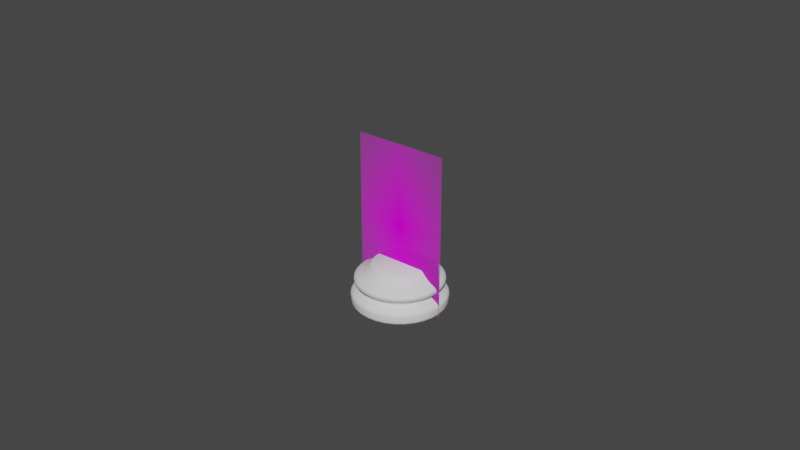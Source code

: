 # Source: Base.blend  (saved by Blender 2.80.75; exported with 4.5.12 LTS)
import bpy
from mathutils import Matrix  # noqa: F401  (used for matrix-valued properties, if any)

bpy.ops.wm.read_factory_settings(use_empty=True)
scene = bpy.context.scene
scene.name = 'Scene'

# ---- collections
col_references = bpy.data.collections.new('References'); scene.collection.children.link(col_references)
col_models = bpy.data.collections.new('Models'); scene.collection.children.link(col_models)

# ---- images (referenced by path relative to the original .blend; pixels are not part of the script)
import os
ASSET_DIR = os.environ.get("B2B_ASSET_DIR", "")  # directory of the original .blend (textures are referenced by path, not embedded)
HERE = os.path.dirname(os.path.abspath(__file__))  # packed textures are extracted next to this script under _unpacked/

def load_image(name, relpath, width, height, colorspace="sRGB"):
    """Load a texture the original file referenced (path relative to the .blend, or extracted next to this script)."""
    p = next((c for c in (os.path.join(HERE, relpath), os.path.join(ASSET_DIR, relpath)) if relpath and os.path.exists(c)), "")
    if p:
        img = bpy.data.images.load(p, check_existing=True)
        img.name = name
    else:  # same state as the original file: an image datablock whose file is absent (Cycles renders it pink)
        img = bpy.data.images.new(name, width, height)
        img.source = "FILE"
        img.filepath = "//" + (relpath or name)
    img.colorspace_settings.name = colorspace
    return img
img_staunton_pawn_png = load_image('Staunton Pawn.png', 'Staunton Pawn.png', 1024, 1024, 'sRGB')

# ---- materials (node trees are filled in below, after node groups)
mat_staunton_pawn = bpy.data.materials.new('Staunton Pawn')
mat_staunton_pawn.use_transparent_shadow = False

# ---- material node trees
mat_staunton_pawn.use_nodes = True; mat_staunton_pawn.node_tree.nodes.clear()
_N = mat_staunton_pawn.node_tree.nodes; _L = mat_staunton_pawn.node_tree.links
n0 = _N.new('ShaderNodeOutputMaterial'); n0.name = 'Material Output'; n0.location = (300, 300)
n1 = _N.new('ShaderNodeTexImage'); n1.name = 'Image Texture'; n1.location = (-400, 60)
n1.image = img_staunton_pawn_png
n1.extension = 'CLIP'
n2 = _N.new('ShaderNodeBsdfDiffuse'); n2.name = 'Diffuse BSDF'; n2.location = (-200, 60)
n3 = _N.new('ShaderNodeBsdfTransparent'); n3.name = 'Transparent BSDF'; n3.location = (-200, 240)
n4 = _N.new('ShaderNodeMixShader'); n4.name = 'Mix Shader'; n4.location = (0, 300)
_L.new(n1.outputs[0], n2.inputs[0])
_L.new(n1.outputs[1], n4.inputs[0])
_L.new(n3.outputs[0], n4.inputs[1])
_L.new(n2.outputs[0], n4.inputs[2])
_L.new(n4.outputs[0], n0.inputs[0])
n0.is_active_output = True

# ---- world
world_world = bpy.data.worlds.new('World'); scene.world = world_world
world_world.use_nodes = True; world_world.node_tree.nodes.clear()
_N = world_world.node_tree.nodes; _L = world_world.node_tree.links
n0 = _N.new('ShaderNodeOutputWorld'); n0.name = 'World Output'; n0.location = (300, 300)
n1 = _N.new('ShaderNodeBackground'); n1.name = 'Background'; n1.location = (10, 300)
n1.inputs[0].default_value = (0.05088, 0.05088, 0.05088, 1.0)
_L.new(n1.outputs[0], n0.inputs[0])
n0.is_active_output = True
world_world.color = (0.05088, 0.05088, 0.05088)
world_world.use_sun_shadow = False
world_world.sun_shadow_jitter_overblur = 0.0

# ---- meshes
me_staunton_pawn = bpy.data.meshes.new('Staunton Pawn')
me_staunton_pawn.from_pydata([(-0.2935, 0.0, 0.0), (0.2935, 0.0, 0.0), (-0.2935, 0.0, 1.0), (0.2935, 0.0, 1.0)], [], [(0, 1, 3, 2)])
_uv = me_staunton_pawn.uv_layers.new(name='UVMap')
_uv.uv.foreach_set('vector', [0.0, 0.0, 1.0, 0.0, 1.0, 1.0, 0.0, 1.0])
me_staunton_pawn.materials.append(mat_staunton_pawn)
me_staunton_pawn.use_remesh_preserve_volume = False
me_staunton_pawn.use_remesh_preserve_attributes = False
me_staunton_pawn.use_mirror_vertex_groups = False
me_staunton_pawn.update()
me_cylinder = bpy.data.meshes.new('Cylinder')
me_cylinder.from_pydata([(-8.977e-10, 0.008077, 0.01323), (0.001576, 0.007922, 0.01323), (0.003091, 0.007463, 0.01323), (0.004488, 0.006716, 0.01323), (0.005712, 0.005712, 0.01323), (0.006716, 0.004488, 0.01323), (0.007463, 0.003091, 0.01323), (0.007922, 0.001576, 0.01323), (0.008077, -2.063e-09, 0.01323), (0.007922, -0.001576, 0.01323), (0.007463, -0.003091, 0.01323), (0.006716, -0.004488, 0.01323), (0.005712, -0.005712, 0.01323), (0.004488, -0.006716, 0.01323), (0.003091, -0.007463, 0.01323), (0.001576, -0.007922, 0.01323), (-3.53e-09, -0.008077, 0.01323), (-0.001576, -0.007922, 0.01323), (-0.003091, -0.007463, 0.01323), (-0.004488, -0.006716, 0.01323), (-0.005712, -0.005712, 0.01323), (-0.006716, -0.004488, 0.01323), (-0.007463, -0.003091, 0.01323), (-0.007922, -0.001576, 0.01323), (-0.008077, 5.127e-09, 0.01323), (-0.007922, 0.001576, 0.01323), (-0.007463, 0.003091, 0.01323), (-0.006716, 0.004488, 0.01323), (-0.005712, 0.005712, 0.01323), (-0.004488, 0.006716, 0.01323), (-0.003091, 0.007463, 0.01323), (-0.001576, 0.007922, 0.01323), (-9.691e-10, 0.008803, 0.01268), (-1.31e-09, 0.01175, 0.01005), (-1.071e-09, 0.009583, 0.01175), (-1.195e-09, 0.01066, 0.01079), (0.002293, 0.01153, 0.01005), (0.001717, 0.008633, 0.01268), (0.00208, 0.01046, 0.01079), (0.00187, 0.009399, 0.01175), (0.004498, 0.01086, 0.01005), (0.003369, 0.008132, 0.01268), (0.00408, 0.009851, 0.01079), (0.003667, 0.008854, 0.01175), (0.00653, 0.009773, 0.01005), (0.00489, 0.007319, 0.01268), (0.005924, 0.008866, 0.01079), (0.005324, 0.007968, 0.01175), (0.008312, 0.008312, 0.01005), (0.006224, 0.006224, 0.01268), (0.00754, 0.00754, 0.01079), (0.006776, 0.006776, 0.01175), (0.009773, 0.00653, 0.01005), (0.007319, 0.00489, 0.01268), (0.008866, 0.005924, 0.01079), (0.007968, 0.005324, 0.01175), (0.01086, 0.004498, 0.01005), (0.008132, 0.003369, 0.01268), (0.009851, 0.00408, 0.01079), (0.008854, 0.003667, 0.01175), (0.01153, 0.002293, 0.01005), (0.008633, 0.001717, 0.01268), (0.01046, 0.00208, 0.01079), (0.009399, 0.00187, 0.01175), (0.01175, -3.016e-09, 0.01005), (0.008803, -2.26e-09, 0.01268), (0.01066, -2.739e-09, 0.01079), (0.009583, -2.466e-09, 0.01175), (0.01153, -0.002293, 0.01005), (0.008633, -0.001717, 0.01268), (0.01046, -0.00208, 0.01079), (0.009399, -0.00187, 0.01175), (0.01086, -0.004498, 0.01005), (0.008132, -0.003369, 0.01268), (0.009851, -0.00408, 0.01079), (0.008854, -0.003667, 0.01175), (0.009773, -0.00653, 0.01005), (0.007319, -0.00489, 0.01268), (0.008866, -0.005924, 0.01079), (0.007968, -0.005324, 0.01175), (0.008312, -0.008312, 0.01005), (0.006224, -0.006224, 0.01268), (0.00754, -0.00754, 0.01079), (0.006776, -0.006776, 0.01175), (0.00653, -0.009773, 0.01005), (0.00489, -0.007319, 0.01268), (0.005924, -0.008866, 0.01079), (0.005324, -0.007968, 0.01175), (0.004498, -0.01086, 0.01005), (0.003369, -0.008132, 0.01268), (0.00408, -0.009851, 0.01079), (0.003667, -0.008854, 0.01175), (0.002293, -0.01153, 0.01005), (0.001717, -0.008633, 0.01268), (0.00208, -0.01046, 0.01079), (0.00187, -0.009399, 0.01175), (-5.14e-09, -0.01175, 0.01005), (-3.837e-09, -0.008803, 0.01268), (-4.669e-09, -0.01066, 0.01079), (-4.193e-09, -0.009583, 0.01175), (-0.002293, -0.01153, 0.01005), (-0.001717, -0.008633, 0.01268), (-0.00208, -0.01046, 0.01079), (-0.00187, -0.009399, 0.01175), (-0.004498, -0.01086, 0.01005), (-0.003369, -0.008132, 0.01268), (-0.00408, -0.009851, 0.01079), (-0.003667, -0.008854, 0.01175), (-0.00653, -0.009773, 0.01005), (-0.00489, -0.007319, 0.01268), (-0.005924, -0.008866, 0.01079), (-0.005324, -0.007968, 0.01175), (-0.008312, -0.008312, 0.01005), (-0.006224, -0.006224, 0.01268), (-0.00754, -0.00754, 0.01079), (-0.006776, -0.006776, 0.01175), (-0.009773, -0.00653, 0.01005), (-0.007319, -0.00489, 0.01268), (-0.008866, -0.005924, 0.01079), (-0.007968, -0.005324, 0.01175), (-0.01086, -0.004498, 0.01005), (-0.008132, -0.003369, 0.01268), (-0.009851, -0.00408, 0.01079), (-0.008854, -0.003667, 0.01175), (-0.01153, -0.002293, 0.01005), (-0.008633, -0.001717, 0.01268), (-0.01046, -0.00208, 0.01079), (-0.009399, -0.00187, 0.01175), (-0.01175, 7.447e-09, 0.01005), (-0.008803, 5.575e-09, 0.01268), (-0.01066, 6.752e-09, 0.01079), (-0.009583, 6.065e-09, 0.01175), (-0.01153, 0.002293, 0.01005), (-0.008633, 0.001717, 0.01268), (-0.01046, 0.00208, 0.01079), (-0.009399, 0.00187, 0.01175), (-0.01086, 0.004498, 0.01005), (-0.008132, 0.003369, 0.01268), (-0.009851, 0.00408, 0.01079), (-0.008854, 0.003667, 0.01175), (-0.009773, 0.00653, 0.01005), (-0.007319, 0.00489, 0.01268), (-0.008866, 0.005924, 0.01079), (-0.007968, 0.005324, 0.01175), (-0.008312, 0.008312, 0.01005), (-0.006224, 0.006224, 0.01268), (-0.00754, 0.00754, 0.01079), (-0.006776, 0.006776, 0.01175), (-0.00653, 0.009773, 0.01005), (-0.00489, 0.007319, 0.01268), (-0.005924, 0.008866, 0.01079), (-0.005324, 0.007968, 0.01175), (-0.004498, 0.01086, 0.01005), (-0.003369, 0.008132, 0.01268), (-0.00408, 0.009851, 0.01079), (-0.003667, 0.008854, 0.01175), (-0.002293, 0.01153, 0.01005), (-0.001717, 0.008633, 0.01268), (-0.00208, 0.01046, 0.01079), (-0.00187, 0.009399, 0.01175), (-1.446e-09, 0.01301, 0.009449), (-1.495e-09, 0.01349, 0.007152), (-1.521e-09, 0.01372, 0.008835), (-1.539e-09, 0.01389, 0.007995), (0.002631, 0.01323, 0.007152), (0.002538, 0.01276, 0.009449), (0.002711, 0.01363, 0.007995), (0.002677, 0.01346, 0.008835), (0.005161, 0.01246, 0.007152), (0.004979, 0.01202, 0.009449), (0.005317, 0.01284, 0.007995), (0.00525, 0.01268, 0.008835), (0.007493, 0.01121, 0.007152), (0.007229, 0.01082, 0.009449), (0.007719, 0.01155, 0.007995), (0.007622, 0.01141, 0.008835), (0.009536, 0.009536, 0.007152), (0.009201, 0.009201, 0.009449), (0.009824, 0.009824, 0.007995), (0.009701, 0.009701, 0.008835), (0.01121, 0.007493, 0.007152), (0.01082, 0.007229, 0.009449), (0.01155, 0.007719, 0.007995), (0.01141, 0.007622, 0.008835), (0.01246, 0.005161, 0.007152), (0.01202, 0.004979, 0.009449), (0.01284, 0.005317, 0.007995), (0.01268, 0.00525, 0.008835), (0.01323, 0.002631, 0.007152), (0.01276, 0.002538, 0.009449), (0.01363, 0.002711, 0.007995), (0.01346, 0.002677, 0.008835), (0.01349, -3.447e-09, 0.007152), (0.01301, -3.329e-09, 0.009449), (0.01389, -3.545e-09, 0.007995), (0.01372, -3.502e-09, 0.008835), (0.01323, -0.002631, 0.007152), (0.01276, -0.002538, 0.009449), (0.01363, -0.002711, 0.007995), (0.01346, -0.002677, 0.008835), (0.01246, -0.005161, 0.007152), (0.01202, -0.004979, 0.009449), (0.01284, -0.005317, 0.007995), (0.01268, -0.00525, 0.008835), (0.01121, -0.007493, 0.007152), (0.01082, -0.007229, 0.009449), (0.01155, -0.007719, 0.007995), (0.01141, -0.007622, 0.008835), (0.009536, -0.009536, 0.007152), (0.009201, -0.009201, 0.009449), (0.009824, -0.009824, 0.007995), (0.009701, -0.009701, 0.008835), (0.007493, -0.01121, 0.007152), (0.007229, -0.01082, 0.009449), (0.007719, -0.01155, 0.007995), (0.007622, -0.01141, 0.008835), (0.005161, -0.01246, 0.007152), (0.004979, -0.01202, 0.009449), (0.005317, -0.01284, 0.007995), (0.00525, -0.01268, 0.008835), (0.002631, -0.01323, 0.007152), (0.002538, -0.01276, 0.009449), (0.002711, -0.01363, 0.007995), (0.002677, -0.01346, 0.008835), (-5.89e-09, -0.01349, 0.007152), (-5.686e-09, -0.01301, 0.009449), (-6.07e-09, -0.01389, 0.007995), (-5.994e-09, -0.01372, 0.008835), (-0.002631, -0.01323, 0.007152), (-0.002538, -0.01276, 0.009449), (-0.002711, -0.01363, 0.007995), (-0.002677, -0.01346, 0.008835), (-0.005161, -0.01246, 0.007152), (-0.004979, -0.01202, 0.009449), (-0.005317, -0.01284, 0.007995), (-0.00525, -0.01268, 0.008835), (-0.007493, -0.01121, 0.007152), (-0.007229, -0.01082, 0.009449), (-0.007719, -0.01155, 0.007995), (-0.007622, -0.01141, 0.008835), (-0.009536, -0.009536, 0.007152), (-0.009201, -0.009201, 0.009449), (-0.009824, -0.009824, 0.007995), (-0.009701, -0.009701, 0.008835), (-0.01121, -0.007493, 0.007152), (-0.01082, -0.007229, 0.009449), (-0.01155, -0.007719, 0.007995), (-0.01141, -0.007622, 0.008835), (-0.01246, -0.005161, 0.007152), (-0.01202, -0.004979, 0.009449), (-0.01284, -0.005317, 0.007995), (-0.01268, -0.00525, 0.008835), (-0.01323, -0.002631, 0.007152), (-0.01276, -0.002538, 0.009449), (-0.01363, -0.002711, 0.007995), (-0.01346, -0.002677, 0.008835), (-0.01349, 8.557e-09, 0.007152), (-0.01301, 8.253e-09, 0.009449), (-0.01389, 8.818e-09, 0.007995), (-0.01372, 8.706e-09, 0.008835), (-0.01323, 0.002631, 0.007152), (-0.01276, 0.002538, 0.009449), (-0.01363, 0.002711, 0.007995), (-0.01346, 0.002677, 0.008835), (-0.01246, 0.005161, 0.007152), (-0.01202, 0.004979, 0.009449), (-0.01284, 0.005317, 0.007995), (-0.01268, 0.00525, 0.008835), (-0.01121, 0.007493, 0.007152), (-0.01082, 0.007229, 0.009449), (-0.01155, 0.007719, 0.007995), (-0.01141, 0.007622, 0.008835), (-0.009536, 0.009536, 0.007152), (-0.009201, 0.009201, 0.009449), (-0.009824, 0.009824, 0.007995), (-0.009701, 0.009701, 0.008835), (-0.007493, 0.01121, 0.007152), (-0.007229, 0.01082, 0.009449), (-0.007719, 0.01155, 0.007995), (-0.007622, 0.01141, 0.008835), (-0.005161, 0.01246, 0.007152), (-0.004979, 0.01202, 0.009449), (-0.005317, 0.01284, 0.007995), (-0.00525, 0.01268, 0.008835), (-0.002631, 0.01323, 0.007152), (-0.002538, 0.01276, 0.009449), (-0.002711, 0.01363, 0.007995), (-0.002677, 0.01346, 0.008835), (-1.401e-09, 0.01256, 0.006473), (-1.417e-09, 0.01266, 0.005066), (-1.37e-09, 0.01224, 0.006126), (-1.361e-09, 0.01215, 0.005736), (-1.379e-09, 0.0123, 0.005364), (0.00247, 0.01242, 0.005066), (0.00245, 0.01232, 0.006473), (0.002399, 0.01206, 0.005364), (0.00237, 0.01191, 0.005736), (0.002388, 0.012, 0.006126), (0.004846, 0.0117, 0.005066), (0.004807, 0.0116, 0.006473), (0.004705, 0.01136, 0.005364), (0.004649, 0.01122, 0.005736), (0.004684, 0.01131, 0.006126), (0.007035, 0.01053, 0.005066), (0.006978, 0.01044, 0.006473), (0.006831, 0.01022, 0.005364), (0.006749, 0.0101, 0.005736), (0.0068, 0.01018, 0.006126), (0.008954, 0.008954, 0.005066), (0.008881, 0.008881, 0.006473), (0.008694, 0.008694, 0.005364), (0.008589, 0.008589, 0.005736), (0.008655, 0.008655, 0.006126), (0.01053, 0.007035, 0.005066), (0.01044, 0.006978, 0.006473), (0.01022, 0.006831, 0.005364), (0.0101, 0.006749, 0.005736), (0.01018, 0.0068, 0.006126), (0.0117, 0.004846, 0.005066), (0.0116, 0.004807, 0.006473), (0.01136, 0.004705, 0.005364), (0.01122, 0.004649, 0.005736), (0.01131, 0.004684, 0.006126), (0.01242, 0.00247, 0.005066), (0.01232, 0.00245, 0.006473), (0.01206, 0.002399, 0.005364), (0.01191, 0.00237, 0.005736), (0.012, 0.002388, 0.006126), (0.01266, -3.285e-09, 0.005066), (0.01256, -3.23e-09, 0.006473), (0.0123, -3.189e-09, 0.005364), (0.01215, -3.143e-09, 0.005736), (0.01224, -3.158e-09, 0.006126), (0.01242, -0.00247, 0.005066), (0.01232, -0.00245, 0.006473), (0.01206, -0.002399, 0.005364), (0.01191, -0.00237, 0.005736), (0.012, -0.002388, 0.006126), (0.0117, -0.004846, 0.005066), (0.0116, -0.004807, 0.006473), (0.01136, -0.004705, 0.005364), (0.01122, -0.004649, 0.005736), (0.01131, -0.004684, 0.006126), (0.01053, -0.007035, 0.005066), (0.01044, -0.006978, 0.006473), (0.01022, -0.006831, 0.005364), (0.0101, -0.006749, 0.005736), (0.01018, -0.0068, 0.006126), (0.008954, -0.008954, 0.005066), (0.008881, -0.008881, 0.006473), (0.008694, -0.008694, 0.005364), (0.008589, -0.008589, 0.005736), (0.008655, -0.008655, 0.006126), (0.007035, -0.01053, 0.005066), (0.006978, -0.01044, 0.006473), (0.006831, -0.01022, 0.005364), (0.006749, -0.0101, 0.005736), (0.0068, -0.01018, 0.006126), (0.004846, -0.0117, 0.005066), (0.004807, -0.0116, 0.006473), (0.004705, -0.01136, 0.005364), (0.004649, -0.01122, 0.005736), (0.004684, -0.01131, 0.006126), (0.00247, -0.01242, 0.005066), (0.00245, -0.01232, 0.006473), (0.002399, -0.01206, 0.005364), (0.00237, -0.01191, 0.005736), (0.002388, -0.012, 0.006126), (-5.543e-09, -0.01266, 0.005066), (-5.494e-09, -0.01256, 0.006473), (-5.384e-09, -0.0123, 0.005364), (-5.321e-09, -0.01215, 0.005736), (-5.355e-09, -0.01224, 0.006126), (-0.00247, -0.01242, 0.005066), (-0.00245, -0.01232, 0.006473), (-0.002399, -0.01206, 0.005364), (-0.00237, -0.01191, 0.005736), (-0.002388, -0.012, 0.006126), (-0.004846, -0.0117, 0.005066), (-0.004807, -0.0116, 0.006473), (-0.004705, -0.01136, 0.005364), (-0.004649, -0.01122, 0.005736), (-0.004684, -0.01131, 0.006126), (-0.007035, -0.01053, 0.005066), (-0.006978, -0.01044, 0.006473), (-0.006831, -0.01022, 0.005364), (-0.006749, -0.0101, 0.005736), (-0.0068, -0.01018, 0.006126), (-0.008954, -0.008954, 0.005066), (-0.008881, -0.008881, 0.006473), (-0.008694, -0.008694, 0.005364), (-0.008589, -0.008589, 0.005736), (-0.008655, -0.008655, 0.006126), (-0.01053, -0.007035, 0.005066), (-0.01044, -0.006978, 0.006473), (-0.01022, -0.006831, 0.005364), (-0.0101, -0.006749, 0.005736), (-0.01018, -0.0068, 0.006126), (-0.0117, -0.004846, 0.005066), (-0.0116, -0.004807, 0.006473), (-0.01136, -0.004705, 0.005364), (-0.01122, -0.004648, 0.005736), (-0.01131, -0.004684, 0.006126), (-0.01242, -0.00247, 0.005066), (-0.01232, -0.00245, 0.006473), (-0.01206, -0.002399, 0.005364), (-0.01191, -0.00237, 0.005736), (-0.012, -0.002388, 0.006126), (-0.01266, 7.986e-09, 0.005066), (-0.01256, 7.95e-09, 0.006473), (-0.0123, 7.754e-09, 0.005364), (-0.01215, 7.671e-09, 0.005736), (-0.01224, 7.734e-09, 0.006126), (-0.01242, 0.00247, 0.005066), (-0.01232, 0.00245, 0.006473), (-0.01206, 0.002399, 0.005364), (-0.01191, 0.00237, 0.005736), (-0.012, 0.002388, 0.006126), (-0.0117, 0.004846, 0.005066), (-0.0116, 0.004807, 0.006473), (-0.01136, 0.004705, 0.005364), (-0.01122, 0.004649, 0.005736), (-0.01131, 0.004684, 0.006126), (-0.01053, 0.007035, 0.005066), (-0.01044, 0.006978, 0.006473), (-0.01022, 0.006831, 0.005364), (-0.0101, 0.006749, 0.005736), (-0.01018, 0.0068, 0.006126), (-0.008954, 0.008954, 0.005066), (-0.008881, 0.008881, 0.006473), (-0.008694, 0.008694, 0.005364), (-0.008589, 0.008589, 0.005736), (-0.008655, 0.008655, 0.006126), (-0.007035, 0.01053, 0.005066), (-0.006978, 0.01044, 0.006473), (-0.006831, 0.01022, 0.005364), (-0.006749, 0.0101, 0.005736), (-0.0068, 0.01018, 0.006126), (-0.004846, 0.0117, 0.005066), (-0.004807, 0.0116, 0.006473), (-0.004705, 0.01136, 0.005364), (-0.004648, 0.01122, 0.005736), (-0.004684, 0.01131, 0.006126), (-0.00247, 0.01242, 0.005066), (-0.00245, 0.01232, 0.006473), (-0.002399, 0.01206, 0.005364), (-0.00237, 0.01191, 0.005736), (-0.002388, 0.012, 0.006126), (-1.542e-09, 0.01382, 0.004448), (-1.62e-09, 0.01479, 0.001805), (-1.606e-09, 0.01442, 0.003986), (-1.653e-09, 0.01489, 0.003322), (-1.651e-09, 0.01484, 0.002556), (0.002886, 0.01451, 0.001805), (0.002697, 0.01356, 0.004448), (0.002894, 0.01455, 0.002556), (0.002905, 0.01461, 0.003322), (0.002813, 0.01414, 0.003986), (0.00566, 0.01367, 0.001805), (0.00529, 0.01277, 0.004448), (0.005678, 0.01371, 0.002556), (0.005699, 0.01376, 0.003322), (0.005518, 0.01332, 0.003986), (0.008218, 0.0123, 0.001805), (0.00768, 0.01149, 0.004448), (0.008243, 0.01234, 0.002556), (0.008273, 0.01238, 0.003322), (0.008011, 0.01199, 0.003986), (0.01046, 0.01046, 0.001805), (0.009774, 0.009774, 0.004448), (0.01049, 0.01049, 0.002556), (0.01053, 0.01053, 0.003322), (0.0102, 0.0102, 0.003986), (0.0123, 0.008218, 0.001805), (0.01149, 0.00768, 0.004448), (0.01234, 0.008243, 0.002556), (0.01238, 0.008273, 0.003322), (0.01199, 0.008011, 0.003986), (0.01367, 0.00566, 0.001805), (0.01277, 0.00529, 0.004448), (0.01371, 0.005678, 0.002556), (0.01376, 0.005699, 0.003322), (0.01332, 0.005518, 0.003986), (0.01451, 0.002886, 0.001805), (0.01356, 0.002697, 0.004448), (0.01455, 0.002894, 0.002556), (0.01461, 0.002905, 0.003322), (0.01414, 0.002813, 0.003986), (0.01479, -3.822e-09, 0.001805), (0.01382, -3.589e-09, 0.004448), (0.01484, -3.836e-09, 0.002556), (0.01489, -3.86e-09, 0.003322), (0.01442, -3.742e-09, 0.003986), (0.01451, -0.002886, 0.001805), (0.01356, -0.002697, 0.004448), (0.01455, -0.002894, 0.002556), (0.01461, -0.002905, 0.003322), (0.01414, -0.002813, 0.003986), (0.01367, -0.00566, 0.001805), (0.01277, -0.00529, 0.004448), (0.01371, -0.005678, 0.002556), (0.01376, -0.005699, 0.003322), (0.01332, -0.005518, 0.003986), (0.0123, -0.008218, 0.001805), (0.01149, -0.00768, 0.004448), (0.01234, -0.008243, 0.002556), (0.01238, -0.008273, 0.003322), (0.01199, -0.008011, 0.003986), (0.01046, -0.01046, 0.001805), (0.009774, -0.009774, 0.004448), (0.01049, -0.01049, 0.002556), (0.01053, -0.01053, 0.003322), (0.0102, -0.0102, 0.003986), (0.008218, -0.0123, 0.001805), (0.00768, -0.01149, 0.004448), (0.008243, -0.01234, 0.002556), (0.008273, -0.01238, 0.003322), (0.008011, -0.01199, 0.003986), (0.00566, -0.01367, 0.001805), (0.00529, -0.01277, 0.004448), (0.005678, -0.01371, 0.002556), (0.005699, -0.01376, 0.003322), (0.005518, -0.01332, 0.003986), (0.002886, -0.01451, 0.001805), (0.002697, -0.01356, 0.004448), (0.002894, -0.01455, 0.002556), (0.002905, -0.01461, 0.003322), (0.002813, -0.01414, 0.003986), (-6.44e-09, -0.01479, 0.001805), (-6.046e-09, -0.01382, 0.004448), (-6.487e-09, -0.01484, 0.002556), (-6.508e-09, -0.01489, 0.003322), (-6.305e-09, -0.01442, 0.003986), (-0.002886, -0.01451, 0.001805), (-0.002697, -0.01356, 0.004448), (-0.002894, -0.01455, 0.002556), (-0.002905, -0.01461, 0.003322), (-0.002813, -0.01414, 0.003986), (-0.00566, -0.01367, 0.001805), (-0.00529, -0.01277, 0.004448), (-0.005678, -0.01371, 0.002556), (-0.005699, -0.01376, 0.003322), (-0.005518, -0.01332, 0.003986), (-0.008218, -0.0123, 0.001805), (-0.00768, -0.01149, 0.004448), (-0.008243, -0.01234, 0.002556), (-0.008273, -0.01238, 0.003322), (-0.008011, -0.01199, 0.003986), (-0.01046, -0.01046, 0.001805), (-0.009774, -0.009774, 0.004448), (-0.01049, -0.01049, 0.002556), (-0.01053, -0.01053, 0.003322), (-0.0102, -0.0102, 0.003986), (-0.0123, -0.008218, 0.001805), (-0.01149, -0.00768, 0.004448), (-0.01234, -0.008243, 0.002556), (-0.01238, -0.008273, 0.003322), (-0.01199, -0.008011, 0.003986), (-0.01367, -0.00566, 0.001805), (-0.01277, -0.00529, 0.004448), (-0.01371, -0.005678, 0.002556), (-0.01376, -0.005699, 0.003322), (-0.01332, -0.005518, 0.003986), (-0.01451, -0.002886, 0.001805), (-0.01356, -0.002697, 0.004448), (-0.01455, -0.002894, 0.002556), (-0.01461, -0.002905, 0.003322), (-0.01414, -0.002813, 0.003986), (-0.01479, 9.344e-09, 0.001805), (-0.01382, 8.715e-09, 0.004448), (-0.01484, 9.368e-09, 0.002556), (-0.01489, 9.395e-09, 0.003322), (-0.01442, 9.091e-09, 0.003986), (-0.01451, 0.002886, 0.001805), (-0.01356, 0.002697, 0.004448), (-0.01455, 0.002894, 0.002556), (-0.01461, 0.002905, 0.003322), (-0.01414, 0.002813, 0.003986), (-0.01367, 0.00566, 0.001805), (-0.01277, 0.00529, 0.004448), (-0.01371, 0.005678, 0.002556), (-0.01376, 0.005699, 0.003322), (-0.01332, 0.005518, 0.003986), (-0.0123, 0.008218, 0.001805), (-0.01149, 0.00768, 0.004448), (-0.01234, 0.008243, 0.002556), (-0.01238, 0.008273, 0.003322), (-0.01199, 0.008011, 0.003986), (-0.01046, 0.01046, 0.001805), (-0.009774, 0.009774, 0.004448), (-0.01049, 0.01049, 0.002556), (-0.01053, 0.01053, 0.003322), (-0.0102, 0.0102, 0.003986), (-0.008218, 0.0123, 0.001805), (-0.00768, 0.01149, 0.004448), (-0.008243, 0.01234, 0.002556), (-0.008273, 0.01238, 0.003322), (-0.008011, 0.01199, 0.003986), (-0.00566, 0.01367, 0.001805), (-0.00529, 0.01277, 0.004448), (-0.005678, 0.01371, 0.002556), (-0.005699, 0.01376, 0.003322), (-0.005518, 0.01332, 0.003986), (-0.002886, 0.01451, 0.001805), (-0.002697, 0.01356, 0.004448), (-0.002894, 0.01455, 0.002556), (-0.002905, 0.01461, 0.003322), (-0.002813, 0.01414, 0.003986), (-2.634e-09, 0.0136, 0.0), (-1.628e-09, 0.01479, 0.001174), (-2.135e-09, 0.01419, 0.0001573), (-1.767e-09, 0.01463, 0.0005869), (0.002885, 0.0145, 0.001174), (0.002654, 0.01334, 0.0), (0.002854, 0.01435, 0.0005869), (0.002769, 0.01392, 0.0001573), (0.005659, 0.01366, 0.001174), (0.005206, 0.01257, 0.0), (0.005598, 0.01351, 0.0005869), (0.005432, 0.01311, 0.0001573), (0.008216, 0.0123, 0.001174), (0.007557, 0.01131, 0.0), (0.008127, 0.01216, 0.0005869), (0.007885, 0.0118, 0.0001573), (0.01046, 0.01046, 0.001174), (0.009619, 0.009619, 0.0), (0.01034, 0.01034, 0.0005869), (0.01004, 0.01004, 0.0001573), (0.0123, 0.008216, 0.001174), (0.01131, 0.007557, 0.0), (0.01216, 0.008127, 0.0005869), (0.0118, 0.007885, 0.0001573), (0.01366, 0.005659, 0.001174), (0.01257, 0.005206, 0.0), (0.01351, 0.005598, 0.0005869), (0.01311, 0.005432, 0.0001573), (0.0145, 0.002885, 0.001174), (0.01334, 0.002654, 0.0), (0.01435, 0.002854, 0.0005869), (0.01392, 0.002769, 0.0001573), (0.01479, -3.81e-09, 0.001174), (0.0136, -4.155e-09, 0.0), (0.01463, -3.848e-09, 0.0005869), (0.01419, -3.974e-09, 0.0001573), (0.0145, -0.002885, 0.001174), (0.01334, -0.002654, 0.0), (0.01435, -0.002854, 0.0005869), (0.01392, -0.002769, 0.0001573), (0.01366, -0.005659, 0.001174), (0.01257, -0.005206, 0.0), (0.01351, -0.005598, 0.0005869), (0.01311, -0.005432, 0.0001573), (0.0123, -0.008216, 0.001174), (0.01131, -0.007557, 0.0), (0.01216, -0.008127, 0.0005869), (0.0118, -0.007885, 0.0001573), (0.01046, -0.01046, 0.001174), (0.009619, -0.009619, 0.0), (0.01034, -0.01034, 0.0005869), (0.01004, -0.01004, 0.0001573), (0.008216, -0.0123, 0.001174), (0.007557, -0.01131, 0.0), (0.008127, -0.01216, 0.0005869), (0.007885, -0.0118, 0.0001573), (0.005659, -0.01366, 0.001174), (0.005206, -0.01257, 0.0), (0.005598, -0.01351, 0.0005869), (0.005432, -0.01311, 0.0001573), (0.002885, -0.0145, 0.001174), (0.002654, -0.01334, 0.0), (0.002854, -0.01435, 0.0005869), (0.002769, -0.01392, 0.0001573), (-6.446e-09, -0.01479, 0.001174), (-5.704e-09, -0.0136, 0.0), (-6.352e-09, -0.01463, 0.0005869), (-6.081e-09, -0.01419, 0.0001573), (-0.002885, -0.0145, 0.001174), (-0.002654, -0.01334, 0.0), (-0.002854, -0.01435, 0.0005869), (-0.002769, -0.01392, 0.0001573), (-0.005659, -0.01366, 0.001174), (-0.005206, -0.01257, 0.0), (-0.005598, -0.01351, 0.0005869), (-0.005432, -0.01311, 0.0001573), (-0.008216, -0.0123, 0.001174), (-0.007557, -0.01131, 0.0), (-0.008127, -0.01216, 0.0005869), (-0.007886, -0.0118, 0.0001573), (-0.01046, -0.01046, 0.001174), (-0.009619, -0.009619, 0.0), (-0.01034, -0.01034, 0.0005869), (-0.01004, -0.01004, 0.0001573), (-0.0123, -0.008216, 0.001174), (-0.01131, -0.007557, 0.0), (-0.01216, -0.008127, 0.0005869), (-0.0118, -0.007885, 0.0001573), (-0.01366, -0.005659, 0.001174), (-0.01257, -0.005206, 0.0), (-0.01351, -0.005598, 0.0005869), (-0.01311, -0.005432, 0.0001573), (-0.0145, -0.002885, 0.001174), (-0.01334, -0.002654, 0.0), (-0.01435, -0.002854, 0.0005869), (-0.01392, -0.002769, 0.0001573), (-0.01479, 9.353e-09, 0.001174), (-0.0136, 7.101e-09, 0.0), (-0.01463, 9.059e-09, 0.0005869), (-0.01419, 8.234e-09, 0.0001573), (-0.0145, 0.002885, 0.001174), (-0.01334, 0.002654, 0.0), (-0.01435, 0.002854, 0.0005869), (-0.01392, 0.002769, 0.0001573), (-0.01366, 0.005659, 0.001174), (-0.01257, 0.005206, 0.0), (-0.01351, 0.005598, 0.0005869), (-0.01311, 0.005432, 0.0001573), (-0.0123, 0.008216, 0.001174), (-0.01131, 0.007557, 0.0), (-0.01216, 0.008127, 0.0005869), (-0.0118, 0.007886, 0.0001573), (-0.01046, 0.01046, 0.001174), (-0.009619, 0.009619, 0.0), (-0.01034, 0.01034, 0.0005869), (-0.01004, 0.01004, 0.0001573), (-0.008216, 0.0123, 0.001174), (-0.007557, 0.01131, 0.0), (-0.008127, 0.01216, 0.0005869), (-0.007885, 0.0118, 0.0001573), (-0.005659, 0.01366, 0.001174), (-0.005206, 0.01257, 0.0), (-0.005598, 0.01351, 0.0005869), (-0.005432, 0.01311, 0.0001573), (-0.002885, 0.0145, 0.001174), (-0.002654, 0.01334, 0.0), (-0.002854, 0.01435, 0.0005869), (-0.002769, 0.01392, 0.0001573)], [], [(624, 468, 473, 628), (628, 473, 478, 632), (632, 478, 483, 636), (636, 483, 488, 640), (640, 488, 493, 644), (644, 493, 498, 648), (648, 498, 503, 652), (652, 503, 508, 656), (656, 508, 513, 660), (660, 513, 518, 664), (664, 518, 523, 668), (668, 523, 528, 672), (672, 528, 533, 676), (676, 533, 538, 680), (680, 538, 543, 684), (684, 543, 548, 688), (688, 548, 553, 692), (692, 553, 558, 696), (696, 558, 563, 700), (700, 563, 568, 704), (704, 568, 573, 708), (708, 573, 578, 712), (712, 578, 583, 716), (716, 583, 588, 720), (720, 588, 593, 724), (724, 593, 598, 728), (728, 598, 603, 732), (1, 0, 31, 30, 29, 28, 27, 26, 25, 24, 23, 22, 21, 20, 19, 18, 17, 16, 15, 14, 13, 12, 11, 10, 9, 8, 7, 6, 5, 4, 3, 2), (620, 463, 468, 624), (732, 603, 449, 609), (604, 443, 289, 448), (444, 284, 161, 288), (285, 156, 33, 160), (37, 1, 2, 41), (599, 438, 443, 604), (439, 280, 284, 444), (281, 152, 156, 285), (594, 433, 438, 599), (434, 276, 280, 439), (277, 148, 152, 281), (153, 30, 31, 157), (589, 428, 433, 594), (429, 272, 276, 434), (273, 144, 148, 277), (149, 29, 30, 153), (584, 423, 428, 589), (424, 268, 272, 429), (269, 140, 144, 273), (145, 28, 29, 149), (579, 418, 423, 584), (419, 264, 268, 424), (265, 136, 140, 269), (141, 27, 28, 145), (574, 413, 418, 579), (414, 260, 264, 419), (261, 132, 136, 265), (137, 26, 27, 141), (569, 408, 413, 574), (409, 256, 260, 414), (257, 128, 132, 261), (133, 25, 26, 137), (564, 403, 408, 569), (404, 252, 256, 409), (253, 124, 128, 257), (129, 24, 25, 133), (559, 398, 403, 564), (399, 248, 252, 404), (249, 120, 124, 253), (125, 23, 24, 129), (554, 393, 398, 559), (394, 244, 248, 399), (245, 116, 120, 249), (121, 22, 23, 125), (549, 388, 393, 554), (389, 240, 244, 394), (241, 112, 116, 245), (117, 21, 22, 121), (544, 383, 388, 549), (384, 236, 240, 389), (237, 108, 112, 241), (113, 20, 21, 117), (539, 378, 383, 544), (379, 232, 236, 384), (233, 104, 108, 237), (109, 19, 20, 113), (534, 373, 378, 539), (374, 228, 232, 379), (229, 100, 104, 233), (105, 18, 19, 109), (529, 368, 373, 534), (369, 224, 228, 374), (225, 96, 100, 229), (101, 17, 18, 105), (524, 363, 368, 529), (364, 220, 224, 369), (221, 92, 96, 225), (97, 16, 17, 101), (519, 358, 363, 524), (359, 216, 220, 364), (217, 88, 92, 221), (93, 15, 16, 97), (514, 353, 358, 519), (354, 212, 216, 359), (213, 84, 88, 217), (89, 14, 15, 93), (509, 348, 353, 514), (349, 208, 212, 354), (209, 80, 84, 213), (85, 13, 14, 89), (504, 343, 348, 509), (344, 204, 208, 349), (205, 76, 80, 209), (81, 12, 13, 85), (499, 338, 343, 504), (339, 200, 204, 344), (201, 72, 76, 205), (77, 11, 12, 81), (494, 333, 338, 499), (334, 196, 200, 339), (197, 68, 72, 201), (73, 10, 11, 77), (489, 328, 333, 494), (329, 192, 196, 334), (193, 64, 68, 197), (69, 9, 10, 73), (484, 323, 328, 489), (324, 188, 192, 329), (189, 60, 64, 193), (65, 8, 9, 69), (479, 318, 323, 484), (319, 184, 188, 324), (185, 56, 60, 189), (61, 7, 8, 65), (474, 313, 318, 479), (314, 180, 184, 319), (181, 52, 56, 185), (57, 6, 7, 61), (469, 308, 313, 474), (309, 176, 180, 314), (177, 48, 52, 181), (53, 5, 6, 57), (464, 303, 308, 469), (304, 172, 176, 309), (173, 44, 48, 177), (49, 4, 5, 53), (459, 298, 303, 464), (299, 168, 172, 304), (169, 40, 44, 173), (45, 3, 4, 49), (454, 293, 298, 459), (294, 164, 168, 299), (165, 36, 40, 169), (41, 2, 3, 45), (448, 289, 293, 454), (288, 161, 164, 294), (160, 33, 36, 165), (32, 0, 1, 37), (157, 32, 34, 159), (159, 34, 35, 158), (158, 35, 33, 156), (153, 157, 159, 155), (155, 159, 158, 154), (154, 158, 156, 152), (149, 153, 155, 151), (151, 155, 154, 150), (150, 154, 152, 148), (145, 149, 151, 147), (147, 151, 150, 146), (146, 150, 148, 144), (141, 145, 147, 143), (143, 147, 146, 142), (142, 146, 144, 140), (137, 141, 143, 139), (139, 143, 142, 138), (138, 142, 140, 136), (133, 137, 139, 135), (135, 139, 138, 134), (134, 138, 136, 132), (129, 133, 135, 131), (131, 135, 134, 130), (130, 134, 132, 128), (125, 129, 131, 127), (127, 131, 130, 126), (126, 130, 128, 124), (121, 125, 127, 123), (123, 127, 126, 122), (122, 126, 124, 120), (117, 121, 123, 119), (119, 123, 122, 118), (118, 122, 120, 116), (113, 117, 119, 115), (115, 119, 118, 114), (114, 118, 116, 112), (109, 113, 115, 111), (111, 115, 114, 110), (110, 114, 112, 108), (105, 109, 111, 107), (107, 111, 110, 106), (106, 110, 108, 104), (101, 105, 107, 103), (103, 107, 106, 102), (102, 106, 104, 100), (97, 101, 103, 99), (99, 103, 102, 98), (98, 102, 100, 96), (93, 97, 99, 95), (95, 99, 98, 94), (94, 98, 96, 92), (89, 93, 95, 91), (91, 95, 94, 90), (90, 94, 92, 88), (85, 89, 91, 87), (87, 91, 90, 86), (86, 90, 88, 84), (81, 85, 87, 83), (83, 87, 86, 82), (82, 86, 84, 80), (77, 81, 83, 79), (79, 83, 82, 78), (78, 82, 80, 76), (73, 77, 79, 75), (75, 79, 78, 74), (74, 78, 76, 72), (69, 73, 75, 71), (71, 75, 74, 70), (70, 74, 72, 68), (65, 69, 71, 67), (67, 71, 70, 66), (66, 70, 68, 64), (61, 65, 67, 63), (63, 67, 66, 62), (62, 66, 64, 60), (57, 61, 63, 59), (59, 63, 62, 58), (58, 62, 60, 56), (53, 57, 59, 55), (55, 59, 58, 54), (54, 58, 56, 52), (49, 53, 55, 51), (51, 55, 54, 50), (50, 54, 52, 48), (45, 49, 51, 47), (47, 51, 50, 46), (46, 50, 48, 44), (41, 45, 47, 43), (43, 47, 46, 42), (42, 46, 44, 40), (37, 41, 43, 39), (39, 43, 42, 38), (38, 42, 40, 36), (32, 37, 39, 34), (34, 39, 38, 35), (35, 38, 36, 33), (157, 31, 0, 32), (285, 160, 162, 287), (287, 162, 163, 286), (286, 163, 161, 284), (281, 285, 287, 283), (283, 287, 286, 282), (282, 286, 284, 280), (277, 281, 283, 279), (279, 283, 282, 278), (278, 282, 280, 276), (273, 277, 279, 275), (275, 279, 278, 274), (274, 278, 276, 272), (269, 273, 275, 271), (271, 275, 274, 270), (270, 274, 272, 268), (265, 269, 271, 267), (267, 271, 270, 266), (266, 270, 268, 264), (261, 265, 267, 263), (263, 267, 266, 262), (262, 266, 264, 260), (257, 261, 263, 259), (259, 263, 262, 258), (258, 262, 260, 256), (253, 257, 259, 255), (255, 259, 258, 254), (254, 258, 256, 252), (249, 253, 255, 251), (251, 255, 254, 250), (250, 254, 252, 248), (245, 249, 251, 247), (247, 251, 250, 246), (246, 250, 248, 244), (241, 245, 247, 243), (243, 247, 246, 242), (242, 246, 244, 240), (237, 241, 243, 239), (239, 243, 242, 238), (238, 242, 240, 236), (233, 237, 239, 235), (235, 239, 238, 234), (234, 238, 236, 232), (229, 233, 235, 231), (231, 235, 234, 230), (230, 234, 232, 228), (225, 229, 231, 227), (227, 231, 230, 226), (226, 230, 228, 224), (221, 225, 227, 223), (223, 227, 226, 222), (222, 226, 224, 220), (217, 221, 223, 219), (219, 223, 222, 218), (218, 222, 220, 216), (213, 217, 219, 215), (215, 219, 218, 214), (214, 218, 216, 212), (209, 213, 215, 211), (211, 215, 214, 210), (210, 214, 212, 208), (205, 209, 211, 207), (207, 211, 210, 206), (206, 210, 208, 204), (201, 205, 207, 203), (203, 207, 206, 202), (202, 206, 204, 200), (197, 201, 203, 199), (199, 203, 202, 198), (198, 202, 200, 196), (193, 197, 199, 195), (195, 199, 198, 194), (194, 198, 196, 192), (189, 193, 195, 191), (191, 195, 194, 190), (190, 194, 192, 188), (185, 189, 191, 187), (187, 191, 190, 186), (186, 190, 188, 184), (181, 185, 187, 183), (183, 187, 186, 182), (182, 186, 184, 180), (177, 181, 183, 179), (179, 183, 182, 178), (178, 182, 180, 176), (173, 177, 179, 175), (175, 179, 178, 174), (174, 178, 176, 172), (169, 173, 175, 171), (171, 175, 174, 170), (170, 174, 172, 168), (165, 169, 171, 167), (167, 171, 170, 166), (166, 170, 168, 164), (160, 165, 167, 162), (162, 167, 166, 163), (163, 166, 164, 161), (616, 458, 463, 620), (444, 288, 290, 447), (447, 290, 291, 446), (446, 291, 292, 445), (445, 292, 289, 443), (439, 444, 447, 442), (442, 447, 446, 441), (441, 446, 445, 440), (440, 445, 443, 438), (434, 439, 442, 437), (437, 442, 441, 436), (436, 441, 440, 435), (435, 440, 438, 433), (429, 434, 437, 432), (432, 437, 436, 431), (431, 436, 435, 430), (430, 435, 433, 428), (424, 429, 432, 427), (427, 432, 431, 426), (426, 431, 430, 425), (425, 430, 428, 423), (419, 424, 427, 422), (422, 427, 426, 421), (421, 426, 425, 420), (420, 425, 423, 418), (414, 419, 422, 417), (417, 422, 421, 416), (416, 421, 420, 415), (415, 420, 418, 413), (409, 414, 417, 412), (412, 417, 416, 411), (411, 416, 415, 410), (410, 415, 413, 408), (404, 409, 412, 407), (407, 412, 411, 406), (406, 411, 410, 405), (405, 410, 408, 403), (399, 404, 407, 402), (402, 407, 406, 401), (401, 406, 405, 400), (400, 405, 403, 398), (394, 399, 402, 397), (397, 402, 401, 396), (396, 401, 400, 395), (395, 400, 398, 393), (389, 394, 397, 392), (392, 397, 396, 391), (391, 396, 395, 390), (390, 395, 393, 388), (384, 389, 392, 387), (387, 392, 391, 386), (386, 391, 390, 385), (385, 390, 388, 383), (379, 384, 387, 382), (382, 387, 386, 381), (381, 386, 385, 380), (380, 385, 383, 378), (374, 379, 382, 377), (377, 382, 381, 376), (376, 381, 380, 375), (375, 380, 378, 373), (369, 374, 377, 372), (372, 377, 376, 371), (371, 376, 375, 370), (370, 375, 373, 368), (364, 369, 372, 367), (367, 372, 371, 366), (366, 371, 370, 365), (365, 370, 368, 363), (359, 364, 367, 362), (362, 367, 366, 361), (361, 366, 365, 360), (360, 365, 363, 358), (354, 359, 362, 357), (357, 362, 361, 356), (356, 361, 360, 355), (355, 360, 358, 353), (349, 354, 357, 352), (352, 357, 356, 351), (351, 356, 355, 350), (350, 355, 353, 348), (344, 349, 352, 347), (347, 352, 351, 346), (346, 351, 350, 345), (345, 350, 348, 343), (339, 344, 347, 342), (342, 347, 346, 341), (341, 346, 345, 340), (340, 345, 343, 338), (334, 339, 342, 337), (337, 342, 341, 336), (336, 341, 340, 335), (335, 340, 338, 333), (329, 334, 337, 332), (332, 337, 336, 331), (331, 336, 335, 330), (330, 335, 333, 328), (324, 329, 332, 327), (327, 332, 331, 326), (326, 331, 330, 325), (325, 330, 328, 323), (319, 324, 327, 322), (322, 327, 326, 321), (321, 326, 325, 320), (320, 325, 323, 318), (314, 319, 322, 317), (317, 322, 321, 316), (316, 321, 320, 315), (315, 320, 318, 313), (309, 314, 317, 312), (312, 317, 316, 311), (311, 316, 315, 310), (310, 315, 313, 308), (304, 309, 312, 307), (307, 312, 311, 306), (306, 311, 310, 305), (305, 310, 308, 303), (299, 304, 307, 302), (302, 307, 306, 301), (301, 306, 305, 300), (300, 305, 303, 298), (294, 299, 302, 297), (297, 302, 301, 296), (296, 301, 300, 295), (295, 300, 298, 293), (288, 294, 297, 290), (290, 297, 296, 291), (291, 296, 295, 292), (292, 295, 293, 289), (612, 453, 458, 616), (604, 448, 450, 607), (607, 450, 451, 606), (606, 451, 452, 605), (605, 452, 449, 603), (599, 604, 607, 602), (602, 607, 606, 601), (601, 606, 605, 600), (600, 605, 603, 598), (594, 599, 602, 597), (597, 602, 601, 596), (596, 601, 600, 595), (595, 600, 598, 593), (589, 594, 597, 592), (592, 597, 596, 591), (591, 596, 595, 590), (590, 595, 593, 588), (584, 589, 592, 587), (587, 592, 591, 586), (586, 591, 590, 585), (585, 590, 588, 583), (579, 584, 587, 582), (582, 587, 586, 581), (581, 586, 585, 580), (580, 585, 583, 578), (574, 579, 582, 577), (577, 582, 581, 576), (576, 581, 580, 575), (575, 580, 578, 573), (569, 574, 577, 572), (572, 577, 576, 571), (571, 576, 575, 570), (570, 575, 573, 568), (564, 569, 572, 567), (567, 572, 571, 566), (566, 571, 570, 565), (565, 570, 568, 563), (559, 564, 567, 562), (562, 567, 566, 561), (561, 566, 565, 560), (560, 565, 563, 558), (554, 559, 562, 557), (557, 562, 561, 556), (556, 561, 560, 555), (555, 560, 558, 553), (549, 554, 557, 552), (552, 557, 556, 551), (551, 556, 555, 550), (550, 555, 553, 548), (544, 549, 552, 547), (547, 552, 551, 546), (546, 551, 550, 545), (545, 550, 548, 543), (539, 544, 547, 542), (542, 547, 546, 541), (541, 546, 545, 540), (540, 545, 543, 538), (534, 539, 542, 537), (537, 542, 541, 536), (536, 541, 540, 535), (535, 540, 538, 533), (529, 534, 537, 532), (532, 537, 536, 531), (531, 536, 535, 530), (530, 535, 533, 528), (524, 529, 532, 527), (527, 532, 531, 526), (526, 531, 530, 525), (525, 530, 528, 523), (519, 524, 527, 522), (522, 527, 526, 521), (521, 526, 525, 520), (520, 525, 523, 518), (514, 519, 522, 517), (517, 522, 521, 516), (516, 521, 520, 515), (515, 520, 518, 513), (509, 514, 517, 512), (512, 517, 516, 511), (511, 516, 515, 510), (510, 515, 513, 508), (504, 509, 512, 507), (507, 512, 511, 506), (506, 511, 510, 505), (505, 510, 508, 503), (499, 504, 507, 502), (502, 507, 506, 501), (501, 506, 505, 500), (500, 505, 503, 498), (494, 499, 502, 497), (497, 502, 501, 496), (496, 501, 500, 495), (495, 500, 498, 493), (489, 494, 497, 492), (492, 497, 496, 491), (491, 496, 495, 490), (490, 495, 493, 488), (484, 489, 492, 487), (487, 492, 491, 486), (486, 491, 490, 485), (485, 490, 488, 483), (479, 484, 487, 482), (482, 487, 486, 481), (481, 486, 485, 480), (480, 485, 483, 478), (474, 479, 482, 477), (477, 482, 481, 476), (476, 481, 480, 475), (475, 480, 478, 473), (469, 474, 477, 472), (472, 477, 476, 471), (471, 476, 475, 470), (470, 475, 473, 468), (464, 469, 472, 467), (467, 472, 471, 466), (466, 471, 470, 465), (465, 470, 468, 463), (459, 464, 467, 462), (462, 467, 466, 461), (461, 466, 465, 460), (460, 465, 463, 458), (454, 459, 462, 457), (457, 462, 461, 456), (456, 461, 460, 455), (455, 460, 458, 453), (448, 454, 457, 450), (450, 457, 456, 451), (451, 456, 455, 452), (452, 455, 453, 449), (608, 613, 617, 621, 625, 629, 633, 637, 641, 645, 649, 653, 657, 661, 665, 669, 673, 677, 681, 685, 689, 693, 697, 701, 705, 709, 713, 717, 721, 725, 729, 733), (609, 612, 614, 611), (611, 614, 615, 610), (610, 615, 613, 608), (612, 616, 618, 614), (614, 618, 619, 615), (615, 619, 617, 613), (616, 620, 622, 618), (618, 622, 623, 619), (619, 623, 621, 617), (620, 624, 626, 622), (622, 626, 627, 623), (623, 627, 625, 621), (624, 628, 630, 626), (626, 630, 631, 627), (627, 631, 629, 625), (628, 632, 634, 630), (630, 634, 635, 631), (631, 635, 633, 629), (632, 636, 638, 634), (634, 638, 639, 635), (635, 639, 637, 633), (636, 640, 642, 638), (638, 642, 643, 639), (639, 643, 641, 637), (640, 644, 646, 642), (642, 646, 647, 643), (643, 647, 645, 641), (644, 648, 650, 646), (646, 650, 651, 647), (647, 651, 649, 645), (648, 652, 654, 650), (650, 654, 655, 651), (651, 655, 653, 649), (652, 656, 658, 654), (654, 658, 659, 655), (655, 659, 657, 653), (656, 660, 662, 658), (658, 662, 663, 659), (659, 663, 661, 657), (660, 664, 666, 662), (662, 666, 667, 663), (663, 667, 665, 661), (664, 668, 670, 666), (666, 670, 671, 667), (667, 671, 669, 665), (668, 672, 674, 670), (670, 674, 675, 671), (671, 675, 673, 669), (672, 676, 678, 674), (674, 678, 679, 675), (675, 679, 677, 673), (676, 680, 682, 678), (678, 682, 683, 679), (679, 683, 681, 677), (680, 684, 686, 682), (682, 686, 687, 683), (683, 687, 685, 681), (684, 688, 690, 686), (686, 690, 691, 687), (687, 691, 689, 685), (688, 692, 694, 690), (690, 694, 695, 691), (691, 695, 693, 689), (692, 696, 698, 694), (694, 698, 699, 695), (695, 699, 697, 693), (696, 700, 702, 698), (698, 702, 703, 699), (699, 703, 701, 697), (700, 704, 706, 702), (702, 706, 707, 703), (703, 707, 705, 701), (704, 708, 710, 706), (706, 710, 711, 707), (707, 711, 709, 705), (708, 712, 714, 710), (710, 714, 715, 711), (711, 715, 713, 709), (712, 716, 718, 714), (714, 718, 719, 715), (715, 719, 717, 713), (716, 720, 722, 718), (718, 722, 723, 719), (719, 723, 721, 717), (720, 724, 726, 722), (722, 726, 727, 723), (723, 727, 725, 721), (724, 728, 730, 726), (726, 730, 731, 727), (727, 731, 729, 725), (728, 732, 734, 730), (730, 734, 735, 731), (731, 735, 733, 729), (732, 609, 611, 734), (734, 611, 610, 735), (735, 610, 608, 733), (609, 449, 453, 612)])
me_cylinder.polygons.foreach_set('use_smooth', [True] * 706)
_uv = me_cylinder.uv_layers.new(name='UVMap')
_uv.uv.foreach_set('vector', [0.875, 0.5208, 0.875, 0.532, 0.8438, 0.532, 0.8438, 0.5208, 0.8438, 0.5208, 0.8438, 0.532, 0.8125, 0.532, 0.8125, 0.5208, 0.8125, 0.5208, 0.8125, 0.532, 0.7812, 0.532, 0.7812, 0.5208, 0.7812, 0.5208, 0.7812, 0.532, 0.75, 0.532, 0.75, 0.5208, 0.75, 0.5208, 0.75, 0.532, 0.7188, 0.532, 0.7188, 0.5208, 0.7188, 0.5208, 0.7188, 0.532, 0.6875, 0.532, 0.6875, 0.5208, 0.6875, 0.5208, 0.6875, 0.532, 0.6562, 0.532, 0.6562, 0.5208, 0.6562, 0.5208, 0.6562, 0.532, 0.625, 0.532, 0.625, 0.5208, 0.625, 0.5208, 0.625, 0.532, 0.5938, 0.532, 0.5938, 0.5208, 0.5938, 0.5208, 0.5938, 0.532, 0.5625, 0.532, 0.5625, 0.5208, 0.5625, 0.5208, 0.5625, 0.532, 0.5312, 0.532, 0.5312, 0.5208, 0.5312, 0.5208, 0.5312, 0.532, 0.5, 0.532, 0.5, 0.5208, 0.5, 0.5208, 0.5, 0.532, 0.4688, 0.532, 0.4688, 0.5208, 0.4688, 0.5208, 0.4688, 0.532, 0.4375, 0.532, 0.4375, 0.5208, 0.4375, 0.5208, 0.4375, 0.532, 0.4062, 0.532, 0.4062, 0.5208, 0.4062, 0.5208, 0.4062, 0.532, 0.375, 0.532, 0.375, 0.5208, 0.375, 0.5208, 0.375, 0.532, 0.3438, 0.532, 0.3438, 0.5208, 0.3438, 0.5208, 0.3438, 0.532, 0.3125, 0.532, 0.3125, 0.5208, 0.3125, 0.5208, 0.3125, 0.532, 0.2812, 0.532, 0.2812, 0.5208, 0.2812, 0.5208, 0.2812, 0.532, 0.25, 0.532, 0.25, 0.5208, 0.25, 0.5208, 0.25, 0.532, 0.2188, 0.532, 0.2188, 0.5208, 0.2188, 0.5208, 0.2188, 0.532, 0.1875, 0.532, 0.1875, 0.5208, 0.1875, 0.5208, 0.1875, 0.532, 0.1562, 0.532, 0.1562, 0.5208, 0.1562, 0.5208, 0.1562, 0.532, 0.125, 0.532, 0.125, 0.5208, 0.125, 0.5208, 0.125, 0.532, 0.09375, 0.532, 0.09375, 0.5208, 0.09375, 0.5208, 0.09375, 0.532, 0.0625, 0.532, 0.0625, 0.5208, 0.0625, 0.5208, 0.0625, 0.532, 0.03125, 0.532, 0.03125, 0.5208, 0.2968, 0.4854, 0.25, 0.49, 0.2032, 0.4854, 0.1582, 0.4717, 0.1167, 0.4496, 0.08029, 0.4197, 0.05045, 0.3833, 0.02827, 0.3418, 0.01461, 0.2968, 0.01, 0.25, 0.01461, 0.2032, 0.02827, 0.1582, 0.05045, 0.1167, 0.08029, 0.08029, 0.1167, 0.05045, 0.1582, 0.02827, 0.2032, 0.01461, 0.25, 0.01, 0.2968, 0.01461, 0.3418, 0.02827, 0.3833, 0.05045, 0.4197, 0.08029, 0.4496, 0.1167, 0.4717, 0.1582, 0.4854, 0.2032, 0.49, 0.25, 0.4854, 0.2968, 0.4717, 0.3418, 0.4496, 0.3833, 0.4197, 0.4197, 0.3833, 0.4496, 0.3418, 0.4717, 0.9062, 0.5208, 0.9062, 0.532, 0.875, 0.532, 0.875, 0.5208, 0.03125, 0.5208, 0.03125, 0.532, 0.005265, 0.532, 0.003423, 0.5208, 0.03125, 0.6044, 0.03125, 0.6339, 0.01049, 0.6339, 0.01049, 0.6044, 0.03125, 0.6905, 0.03125, 0.7138, 0.01049, 0.7138, 0.01049, 0.6905, 0.03125, 0.7968, 0.03125, 0.8204, 0.01049, 0.8204, 0.01049, 0.7968, 0.9688, 0.9621, 0.9688, 1.0, 0.9375, 1.0, 0.9375, 0.9621, 0.0625, 0.6044, 0.0625, 0.6339, 0.03125, 0.6339, 0.03125, 0.6044, 0.0625, 0.6905, 0.0625, 0.7138, 0.03125, 0.7138, 0.03125, 0.6905, 0.0625, 0.7968, 0.0625, 0.8204, 0.03125, 0.8204, 0.03125, 0.7968, 0.09375, 0.6044, 0.09375, 0.6339, 0.0625, 0.6339, 0.0625, 0.6044, 0.09375, 0.6905, 0.09375, 0.7138, 0.0625, 0.7138, 0.0625, 0.6905, 0.09375, 0.7968, 0.09375, 0.8204, 0.0625, 0.8204, 0.0625, 0.7968, 0.0625, 0.9621, 0.0625, 1.0, 0.03125, 1.0, 0.03125, 0.9621, 0.125, 0.6044, 0.125, 0.6339, 0.09375, 0.6339, 0.09375, 0.6044, 0.125, 0.6905, 0.125, 0.7138, 0.09375, 0.7138, 0.09375, 0.6905, 0.125, 0.7968, 0.125, 0.8204, 0.09375, 0.8204, 0.09375, 0.7968, 0.09375, 0.9621, 0.09375, 1.0, 0.0625, 1.0, 0.0625, 0.9621, 0.1562, 0.6044, 0.1562, 0.6339, 0.125, 0.6339, 0.125, 0.6044, 0.1562, 0.6905, 0.1562, 0.7138, 0.125, 0.7138, 0.125, 0.6905, 0.1562, 0.7968, 0.1562, 0.8204, 0.125, 0.8204, 0.125, 0.7968, 0.125, 0.9621, 0.125, 1.0, 0.09375, 1.0, 0.09375, 0.9621, 0.1875, 0.6044, 0.1875, 0.6339, 0.1562, 0.6339, 0.1562, 0.6044, 0.1875, 0.6905, 0.1875, 0.7138, 0.1562, 0.7138, 0.1562, 0.6905, 0.1875, 0.7968, 0.1875, 0.8204, 0.1562, 0.8204, 0.1562, 0.7968, 0.1562, 0.9621, 0.1562, 1.0, 0.125, 1.0, 0.125, 0.9621, 0.2188, 0.6044, 0.2188, 0.6339, 0.1875, 0.6339, 0.1875, 0.6044, 0.2188, 0.6905, 0.2188, 0.7138, 0.1875, 0.7138, 0.1875, 0.6905, 0.2188, 0.7968, 0.2188, 0.8204, 0.1875, 0.8204, 0.1875, 0.7968, 0.1875, 0.9621, 0.1875, 1.0, 0.1562, 1.0, 0.1562, 0.9621, 0.25, 0.6044, 0.25, 0.6339, 0.2188, 0.6339, 0.2188, 0.6044, 0.25, 0.6905, 0.25, 0.7138, 0.2188, 0.7138, 0.2188, 0.6905, 0.25, 0.7968, 0.25, 0.8204, 0.2188, 0.8204, 0.2188, 0.7968, 0.2188, 0.9621, 0.2188, 1.0, 0.1875, 1.0, 0.1875, 0.9621, 0.2812, 0.6044, 0.2812, 0.6339, 0.25, 0.6339, 0.25, 0.6044, 0.2812, 0.6905, 0.2812, 0.7138, 0.25, 0.7138, 0.25, 0.6905, 0.2812, 0.7968, 0.2812, 0.8204, 0.25, 0.8204, 0.25, 0.7968, 0.25, 0.9621, 0.25, 1.0, 0.2188, 1.0, 0.2188, 0.9621, 0.3125, 0.6044, 0.3125, 0.6339, 0.2812, 0.6339, 0.2812, 0.6044, 0.3125, 0.6905, 0.3125, 0.7138, 0.2812, 0.7138, 0.2812, 0.6905, 0.3125, 0.7968, 0.3125, 0.8204, 0.2812, 0.8204, 0.2812, 0.7968, 0.2812, 0.9621, 0.2812, 1.0, 0.25, 1.0, 0.25, 0.9621, 0.3438, 0.6044, 0.3438, 0.6339, 0.3125, 0.6339, 0.3125, 0.6044, 0.3438, 0.6905, 0.3438, 0.7138, 0.3125, 0.7138, 0.3125, 0.6905, 0.3438, 0.7968, 0.3438, 0.8204, 0.3125, 0.8204, 0.3125, 0.7968, 0.3125, 0.9621, 0.3125, 1.0, 0.2812, 1.0, 0.2812, 0.9621, 0.375, 0.6044, 0.375, 0.6339, 0.3438, 0.6339, 0.3438, 0.6044, 0.375, 0.6905, 0.375, 0.7138, 0.3438, 0.7138, 0.3438, 0.6905, 0.375, 0.7968, 0.375, 0.8204, 0.3438, 0.8204, 0.3438, 0.7968, 0.3438, 0.9621, 0.3438, 1.0, 0.3125, 1.0, 0.3125, 0.9621, 0.4062, 0.6044, 0.4062, 0.6339, 0.375, 0.6339, 0.375, 0.6044, 0.4062, 0.6905, 0.4062, 0.7138, 0.375, 0.7138, 0.375, 0.6905, 0.4062, 0.7968, 0.4062, 0.8204, 0.375, 0.8204, 0.375, 0.7968, 0.375, 0.9621, 0.375, 1.0, 0.3438, 1.0, 0.3438, 0.9621, 0.4375, 0.6044, 0.4375, 0.6339, 0.4062, 0.6339, 0.4062, 0.6044, 0.4375, 0.6905, 0.4375, 0.7138, 0.4062, 0.7138, 0.4062, 0.6905, 0.4375, 0.7968, 0.4375, 0.8204, 0.4062, 0.8204, 0.4062, 0.7968, 0.4062, 0.9621, 0.4062, 1.0, 0.375, 1.0, 0.375, 0.9621, 0.4688, 0.6044, 0.4688, 0.6339, 0.4375, 0.6339, 0.4375, 0.6044, 0.4688, 0.6905, 0.4688, 0.7138, 0.4375, 0.7138, 0.4375, 0.6905, 0.4688, 0.7968, 0.4688, 0.8204, 0.4375, 0.8204, 0.4375, 0.7968, 0.4375, 0.9621, 0.4375, 1.0, 0.4062, 1.0, 0.4062, 0.9621, 0.5, 0.6044, 0.5, 0.6339, 0.4688, 0.6339, 0.4688, 0.6044, 0.5, 0.6905, 0.5, 0.7138, 0.4688, 0.7138, 0.4688, 0.6905, 0.5, 0.7968, 0.5, 0.8204, 0.4688, 0.8204, 0.4688, 0.7968, 0.4688, 0.9621, 0.4688, 1.0, 0.4375, 1.0, 0.4375, 0.9621, 0.5312, 0.6044, 0.5312, 0.6339, 0.5, 0.6339, 0.5, 0.6044, 0.5312, 0.6905, 0.5312, 0.7138, 0.5, 0.7138, 0.5, 0.6905, 0.5312, 0.7968, 0.5312, 0.8204, 0.5, 0.8204, 0.5, 0.7968, 0.5, 0.9621, 0.5, 1.0, 0.4688, 1.0, 0.4688, 0.9621, 0.5625, 0.6044, 0.5625, 0.6339, 0.5312, 0.6339, 0.5312, 0.6044, 0.5625, 0.6905, 0.5625, 0.7138, 0.5312, 0.7138, 0.5312, 0.6905, 0.5625, 0.7968, 0.5625, 0.8204, 0.5312, 0.8204, 0.5312, 0.7968, 0.5312, 0.9621, 0.5312, 1.0, 0.5, 1.0, 0.5, 0.9621, 0.5938, 0.6044, 0.5938, 0.6339, 0.5625, 0.6339, 0.5625, 0.6044, 0.5938, 0.6905, 0.5938, 0.7138, 0.5625, 0.7138, 0.5625, 0.6905, 0.5938, 0.7968, 0.5938, 0.8204, 0.5625, 0.8204, 0.5625, 0.7968, 0.5625, 0.9621, 0.5625, 1.0, 0.5312, 1.0, 0.5312, 0.9621, 0.625, 0.6044, 0.625, 0.6339, 0.5938, 0.6339, 0.5938, 0.6044, 0.625, 0.6905, 0.625, 0.7138, 0.5938, 0.7138, 0.5938, 0.6905, 0.625, 0.7968, 0.625, 0.8204, 0.5938, 0.8204, 0.5938, 0.7968, 0.5938, 0.9621, 0.5938, 1.0, 0.5625, 1.0, 0.5625, 0.9621, 0.6562, 0.6044, 0.6562, 0.6339, 0.625, 0.6339, 0.625, 0.6044, 0.6562, 0.6905, 0.6562, 0.7138, 0.625, 0.7138, 0.625, 0.6905, 0.6562, 0.7968, 0.6562, 0.8204, 0.625, 0.8204, 0.625, 0.7968, 0.625, 0.9621, 0.625, 1.0, 0.5938, 1.0, 0.5938, 0.9621, 0.6875, 0.6044, 0.6875, 0.6339, 0.6562, 0.6339, 0.6562, 0.6044, 0.6875, 0.6905, 0.6875, 0.7138, 0.6562, 0.7138, 0.6562, 0.6905, 0.6875, 0.7968, 0.6875, 0.8204, 0.6562, 0.8204, 0.6562, 0.7968, 0.6562, 0.9621, 0.6562, 1.0, 0.625, 1.0, 0.625, 0.9621, 0.7188, 0.6044, 0.7188, 0.6339, 0.6875, 0.6339, 0.6875, 0.6044, 0.7188, 0.6905, 0.7188, 0.7138, 0.6875, 0.7138, 0.6875, 0.6905, 0.7188, 0.7968, 0.7188, 0.8204, 0.6875, 0.8204, 0.6875, 0.7968, 0.6875, 0.9621, 0.6875, 1.0, 0.6562, 1.0, 0.6562, 0.9621, 0.75, 0.6044, 0.75, 0.6339, 0.7187, 0.6339, 0.7188, 0.6044, 0.75, 0.6905, 0.75, 0.7138, 0.7187, 0.7138, 0.7188, 0.6905, 0.75, 0.7968, 0.75, 0.8204, 0.7188, 0.8204, 0.7188, 0.7968, 0.7188, 0.9621, 0.7188, 1.0, 0.6875, 1.0, 0.6875, 0.9621, 0.7812, 0.6044, 0.7812, 0.6339, 0.75, 0.6339, 0.75, 0.6044, 0.7812, 0.6905, 0.7812, 0.7138, 0.75, 0.7138, 0.75, 0.6905, 0.7812, 0.7968, 0.7812, 0.8204, 0.75, 0.8204, 0.75, 0.7968, 0.75, 0.9621, 0.75, 1.0, 0.7188, 1.0, 0.7188, 0.9621, 0.8125, 0.6044, 0.8125, 0.6339, 0.7812, 0.6339, 0.7812, 0.6044, 0.8125, 0.6905, 0.8125, 0.7138, 0.7812, 0.7138, 0.7812, 0.6905, 0.8125, 0.7968, 0.8125, 0.8204, 0.7812, 0.8204, 0.7812, 0.7968, 0.7812, 0.9621, 0.7812, 1.0, 0.75, 1.0, 0.75, 0.9621, 0.8438, 0.6044, 0.8438, 0.6339, 0.8125, 0.6339, 0.8125, 0.6044, 0.8438, 0.6905, 0.8438, 0.7138, 0.8125, 0.7138, 0.8125, 0.6905, 0.8438, 0.7968, 0.8438, 0.8204, 0.8125, 0.8204, 0.8125, 0.7968, 0.8125, 0.9621, 0.8125, 1.0, 0.7812, 1.0, 0.7812, 0.9621, 0.875, 0.6044, 0.875, 0.6339, 0.8438, 0.6339, 0.8438, 0.6044, 0.875, 0.6905, 0.875, 0.7138, 0.8438, 0.7138, 0.8438, 0.6905, 0.875, 0.7968, 0.875, 0.8204, 0.8438, 0.8204, 0.8438, 0.7968, 0.8438, 0.9621, 0.8438, 1.0, 0.8125, 1.0, 0.8125, 0.9621, 0.9062, 0.6044, 0.9062, 0.6339, 0.875, 0.6339, 0.875, 0.6044, 0.9062, 0.6905, 0.9062, 0.7138, 0.875, 0.7138, 0.875, 0.6905, 0.9062, 0.7968, 0.9062, 0.8204, 0.875, 0.8204, 0.875, 0.7968, 0.875, 0.9621, 0.875, 1.0, 0.8438, 1.0, 0.8438, 0.9621, 0.9375, 0.6044, 0.9375, 0.6339, 0.9062, 0.6339, 0.9063, 0.6044, 0.9375, 0.6905, 0.9375, 0.7138, 0.9062, 0.7138, 0.9062, 0.6905, 0.9375, 0.7968, 0.9375, 0.8204, 0.9062, 0.8204, 0.9063, 0.7968, 0.9062, 0.9621, 0.9062, 1.0, 0.875, 1.0, 0.875, 0.9621, 0.9688, 0.6044, 0.9688, 0.6339, 0.9375, 0.6339, 0.9375, 0.6044, 0.9688, 0.6905, 0.9688, 0.7138, 0.9375, 0.7138, 0.9375, 0.6905, 0.9688, 0.7968, 0.9688, 0.8204, 0.9375, 0.8204, 0.9375, 0.7968, 0.9375, 0.9621, 0.9375, 1.0, 0.9062, 1.0, 0.9062, 0.9621, 0.9895, 0.6044, 0.9895, 0.6339, 0.9688, 0.6339, 0.9688, 0.6044, 0.9895, 0.6905, 0.9895, 0.7138, 0.9688, 0.7138, 0.9688, 0.6905, 0.9895, 0.7968, 0.9895, 0.8204, 0.9688, 0.8204, 0.9688, 0.7968, 0.9971, 0.9621, 1.0, 1.0, 0.9688, 1.0, 0.9688, 0.9621, 0.03125, 0.9621, 0.002921, 0.9621, 0.007679, 0.9002, 0.03125, 0.9002, 0.03125, 0.9002, 0.007679, 0.9002, 0.01049, 0.8476, 0.03125, 0.8476, 0.03125, 0.8476, 0.01049, 0.8476, 0.01049, 0.8204, 0.03125, 0.8204, 0.0625, 0.9621, 0.03125, 0.9621, 0.03125, 0.9002, 0.0625, 0.9002, 0.0625, 0.9002, 0.03125, 0.9002, 0.03125, 0.8476, 0.0625, 0.8476, 0.0625, 0.8476, 0.03125, 0.8476, 0.03125, 0.8204, 0.0625, 0.8204, 0.09375, 0.9621, 0.0625, 0.9621, 0.0625, 0.9002, 0.09375, 0.9002, 0.09375, 0.9002, 0.0625, 0.9002, 0.0625, 0.8476, 0.09375, 0.8476, 0.09375, 0.8476, 0.0625, 0.8476, 0.0625, 0.8204, 0.09375, 0.8204, 0.125, 0.9621, 0.09375, 0.9621, 0.09375, 0.9002, 0.125, 0.9002, 0.125, 0.9002, 0.09375, 0.9002, 0.09375, 0.8476, 0.125, 0.8476, 0.125, 0.8476, 0.09375, 0.8476, 0.09375, 0.8204, 0.125, 0.8204, 0.1562, 0.9621, 0.125, 0.9621, 0.125, 0.9002, 0.1562, 0.9002, 0.1562, 0.9002, 0.125, 0.9002, 0.125, 0.8476, 0.1562, 0.8476, 0.1562, 0.8476, 0.125, 0.8476, 0.125, 0.8204, 0.1562, 0.8204, 0.1875, 0.9621, 0.1562, 0.9621, 0.1562, 0.9002, 0.1875, 0.9002, 0.1875, 0.9002, 0.1562, 0.9002, 0.1562, 0.8476, 0.1875, 0.8476, 0.1875, 0.8476, 0.1562, 0.8476, 0.1562, 0.8204, 0.1875, 0.8204, 0.2188, 0.9621, 0.1875, 0.9621, 0.1875, 0.9002, 0.2188, 0.9002, 0.2188, 0.9002, 0.1875, 0.9002, 0.1875, 0.8476, 0.2188, 0.8476, 0.2188, 0.8476, 0.1875, 0.8476, 0.1875, 0.8204, 0.2188, 0.8204, 0.25, 0.9621, 0.2188, 0.9621, 0.2188, 0.9002, 0.25, 0.9002, 0.25, 0.9002, 0.2188, 0.9002, 0.2188, 0.8476, 0.25, 0.8476, 0.25, 0.8476, 0.2188, 0.8476, 0.2188, 0.8204, 0.25, 0.8204, 0.2812, 0.9621, 0.25, 0.9621, 0.25, 0.9002, 0.2812, 0.9002, 0.2812, 0.9002, 0.25, 0.9002, 0.25, 0.8476, 0.2812, 0.8476, 0.2812, 0.8476, 0.25, 0.8476, 0.25, 0.8204, 0.2812, 0.8204, 0.3125, 0.9621, 0.2812, 0.9621, 0.2812, 0.9002, 0.3125, 0.9002, 0.3125, 0.9002, 0.2812, 0.9002, 0.2812, 0.8476, 0.3125, 0.8476, 0.3125, 0.8476, 0.2812, 0.8476, 0.2812, 0.8204, 0.3125, 0.8204, 0.3438, 0.9621, 0.3125, 0.9621, 0.3125, 0.9002, 0.3438, 0.9002, 0.3438, 0.9002, 0.3125, 0.9002, 0.3125, 0.8476, 0.3438, 0.8476, 0.3438, 0.8476, 0.3125, 0.8476, 0.3125, 0.8204, 0.3438, 0.8204, 0.375, 0.9621, 0.3438, 0.9621, 0.3438, 0.9002, 0.375, 0.9002, 0.375, 0.9002, 0.3438, 0.9002, 0.3438, 0.8476, 0.375, 0.8476, 0.375, 0.8476, 0.3438, 0.8476, 0.3438, 0.8204, 0.375, 0.8204, 0.4062, 0.9621, 0.375, 0.9621, 0.375, 0.9002, 0.4062, 0.9002, 0.4062, 0.9002, 0.375, 0.9002, 0.375, 0.8476, 0.4062, 0.8476, 0.4062, 0.8476, 0.375, 0.8476, 0.375, 0.8204, 0.4062, 0.8204, 0.4375, 0.9621, 0.4062, 0.9621, 0.4062, 0.9002, 0.4375, 0.9002, 0.4375, 0.9002, 0.4062, 0.9002, 0.4062, 0.8476, 0.4375, 0.8476, 0.4375, 0.8476, 0.4062, 0.8476, 0.4062, 0.8204, 0.4375, 0.8204, 0.4688, 0.9621, 0.4375, 0.9621, 0.4375, 0.9002, 0.4688, 0.9002, 0.4688, 0.9002, 0.4375, 0.9002, 0.4375, 0.8476, 0.4688, 0.8476, 0.4688, 0.8476, 0.4375, 0.8476, 0.4375, 0.8204, 0.4688, 0.8204, 0.5, 0.9621, 0.4688, 0.9621, 0.4688, 0.9002, 0.5, 0.9002, 0.5, 0.9002, 0.4688, 0.9002, 0.4688, 0.8476, 0.5, 0.8476, 0.5, 0.8476, 0.4688, 0.8476, 0.4688, 0.8204, 0.5, 0.8204, 0.5312, 0.9621, 0.5, 0.9621, 0.5, 0.9002, 0.5312, 0.9002, 0.5312, 0.9002, 0.5, 0.9002, 0.5, 0.8476, 0.5312, 0.8476, 0.5312, 0.8476, 0.5, 0.8476, 0.5, 0.8204, 0.5312, 0.8204, 0.5625, 0.9621, 0.5312, 0.9621, 0.5312, 0.9002, 0.5625, 0.9002, 0.5625, 0.9002, 0.5312, 0.9002, 0.5312, 0.8476, 0.5625, 0.8476, 0.5625, 0.8476, 0.5312, 0.8476, 0.5312, 0.8204, 0.5625, 0.8204, 0.5938, 0.9621, 0.5625, 0.9621, 0.5625, 0.9002, 0.5938, 0.9002, 0.5938, 0.9002, 0.5625, 0.9002, 0.5625, 0.8476, 0.5938, 0.8476, 0.5938, 0.8476, 0.5625, 0.8476, 0.5625, 0.8204, 0.5938, 0.8204, 0.625, 0.9621, 0.5938, 0.9621, 0.5938, 0.9002, 0.625, 0.9002, 0.625, 0.9002, 0.5938, 0.9002, 0.5938, 0.8476, 0.625, 0.8476, 0.625, 0.8476, 0.5938, 0.8476, 0.5938, 0.8204, 0.625, 0.8204, 0.6562, 0.9621, 0.625, 0.9621, 0.625, 0.9002, 0.6562, 0.9002, 0.6562, 0.9002, 0.625, 0.9002, 0.625, 0.8476, 0.6562, 0.8476, 0.6562, 0.8476, 0.625, 0.8476, 0.625, 0.8204, 0.6562, 0.8204, 0.6875, 0.9621, 0.6562, 0.9621, 0.6562, 0.9002, 0.6875, 0.9002, 0.6875, 0.9002, 0.6562, 0.9002, 0.6562, 0.8476, 0.6875, 0.8476, 0.6875, 0.8476, 0.6562, 0.8476, 0.6562, 0.8204, 0.6875, 0.8204, 0.7188, 0.9621, 0.6875, 0.9621, 0.6875, 0.9002, 0.7188, 0.9002, 0.7188, 0.9002, 0.6875, 0.9002, 0.6875, 0.8476, 0.7188, 0.8476, 0.7188, 0.8476, 0.6875, 0.8476, 0.6875, 0.8204, 0.7188, 0.8204, 0.75, 0.9621, 0.7188, 0.9621, 0.7188, 0.9002, 0.75, 0.9002, 0.75, 0.9002, 0.7188, 0.9002, 0.7188, 0.8476, 0.75, 0.8476, 0.75, 0.8476, 0.7188, 0.8476, 0.7188, 0.8204, 0.75, 0.8204, 0.7812, 0.9621, 0.75, 0.9621, 0.75, 0.9002, 0.7812, 0.9002, 0.7812, 0.9002, 0.75, 0.9002, 0.75, 0.8476, 0.7812, 0.8476, 0.7812, 0.8476, 0.75, 0.8476, 0.75, 0.8204, 0.7812, 0.8204, 0.8125, 0.9621, 0.7812, 0.9621, 0.7812, 0.9002, 0.8125, 0.9002, 0.8125, 0.9002, 0.7812, 0.9002, 0.7812, 0.8476, 0.8125, 0.8476, 0.8125, 0.8476, 0.7812, 0.8476, 0.7812, 0.8204, 0.8125, 0.8204, 0.8438, 0.9621, 0.8125, 0.9621, 0.8125, 0.9002, 0.8438, 0.9002, 0.8438, 0.9002, 0.8125, 0.9002, 0.8125, 0.8476, 0.8438, 0.8476, 0.8438, 0.8476, 0.8125, 0.8476, 0.8125, 0.8204, 0.8438, 0.8204, 0.875, 0.9621, 0.8438, 0.9621, 0.8438, 0.9002, 0.875, 0.9002, 0.875, 0.9002, 0.8438, 0.9002, 0.8438, 0.8476, 0.875, 0.8476, 0.875, 0.8476, 0.8438, 0.8476, 0.8438, 0.8204, 0.875, 0.8204, 0.9062, 0.9621, 0.875, 0.9621, 0.875, 0.9002, 0.9062, 0.9002, 0.9062, 0.9002, 0.875, 0.9002, 0.875, 0.8476, 0.9062, 0.8476, 0.9062, 0.8476, 0.875, 0.8476, 0.875, 0.8204, 0.9062, 0.8204, 0.9375, 0.9621, 0.9062, 0.9621, 0.9062, 0.9002, 0.9375, 0.9002, 0.9375, 0.9002, 0.9062, 0.9002, 0.9062, 0.8476, 0.9375, 0.8476, 0.9375, 0.8476, 0.9062, 0.8476, 0.9062, 0.8204, 0.9375, 0.8204, 0.9688, 0.9621, 0.9375, 0.9621, 0.9375, 0.9002, 0.9688, 0.9002, 0.9688, 0.9002, 0.9375, 0.9002, 0.9375, 0.8476, 0.9688, 0.8476, 0.9688, 0.8476, 0.9375, 0.8476, 0.9375, 0.8204, 0.9688, 0.8204, 0.9971, 0.9621, 0.9688, 0.9621, 0.9688, 0.9002, 0.9923, 0.9002, 0.9923, 0.9002, 0.9688, 0.9002, 0.9688, 0.8476, 0.9895, 0.8476, 0.9895, 0.8476, 0.9688, 0.8476, 0.9688, 0.8204, 0.9895, 0.8204, 0.03125, 0.9621, 0.03125, 1.0, 0.0, 1.0, 0.002921, 0.9621, 0.03125, 0.7968, 0.01049, 0.7968, 0.01996, 0.7796, 0.03364, 0.7796, 0.03364, 0.7796, 0.01996, 0.7796, 0.02022, 0.7392, 0.03371, 0.7392, 0.03371, 0.7392, 0.02022, 0.7392, 0.01049, 0.7138, 0.03125, 0.7138, 0.0625, 0.7968, 0.03125, 0.7968, 0.03364, 0.7796, 0.0625, 0.7796, 0.0625, 0.7796, 0.03364, 0.7796, 0.03371, 0.7392, 0.0625, 0.7392, 0.0625, 0.7392, 0.03371, 0.7392, 0.03125, 0.7138, 0.0625, 0.7138, 0.09375, 0.7968, 0.0625, 0.7968, 0.0625, 0.7796, 0.09375, 0.7796, 0.09375, 0.7796, 0.0625, 0.7796, 0.0625, 0.7392, 0.09375, 0.7392, 0.09375, 0.7392, 0.0625, 0.7392, 0.0625, 0.7138, 0.09375, 0.7138, 0.125, 0.7968, 0.09375, 0.7968, 0.09375, 0.7796, 0.125, 0.7796, 0.125, 0.7796, 0.09375, 0.7796, 0.09375, 0.7392, 0.125, 0.7392, 0.125, 0.7392, 0.09375, 0.7392, 0.09375, 0.7138, 0.125, 0.7138, 0.1562, 0.7968, 0.125, 0.7968, 0.125, 0.7796, 0.1562, 0.7796, 0.1562, 0.7796, 0.125, 0.7796, 0.125, 0.7392, 0.1562, 0.7392, 0.1562, 0.7392, 0.125, 0.7392, 0.125, 0.7138, 0.1562, 0.7138, 0.1875, 0.7968, 0.1562, 0.7968, 0.1562, 0.7796, 0.1875, 0.7796, 0.1875, 0.7796, 0.1562, 0.7796, 0.1562, 0.7392, 0.1875, 0.7392, 0.1875, 0.7392, 0.1562, 0.7392, 0.1562, 0.7138, 0.1875, 0.7138, 0.2188, 0.7968, 0.1875, 0.7968, 0.1875, 0.7796, 0.2188, 0.7796, 0.2188, 0.7796, 0.1875, 0.7796, 0.1875, 0.7392, 0.2188, 0.7392, 0.2188, 0.7392, 0.1875, 0.7392, 0.1875, 0.7138, 0.2188, 0.7138, 0.25, 0.7968, 0.2188, 0.7968, 0.2188, 0.7796, 0.25, 0.7796, 0.25, 0.7796, 0.2188, 0.7796, 0.2188, 0.7392, 0.25, 0.7392, 0.25, 0.7392, 0.2188, 0.7392, 0.2188, 0.7138, 0.25, 0.7138, 0.2812, 0.7968, 0.25, 0.7968, 0.25, 0.7796, 0.2812, 0.7796, 0.2812, 0.7796, 0.25, 0.7796, 0.25, 0.7392, 0.2812, 0.7392, 0.2812, 0.7392, 0.25, 0.7392, 0.25, 0.7138, 0.2812, 0.7138, 0.3125, 0.7968, 0.2812, 0.7968, 0.2812, 0.7796, 0.3125, 0.7796, 0.3125, 0.7796, 0.2812, 0.7796, 0.2812, 0.7392, 0.3125, 0.7392, 0.3125, 0.7392, 0.2812, 0.7392, 0.2812, 0.7138, 0.3125, 0.7138, 0.3438, 0.7968, 0.3125, 0.7968, 0.3125, 0.7796, 0.3438, 0.7796, 0.3438, 0.7796, 0.3125, 0.7796, 0.3125, 0.7392, 0.3438, 0.7392, 0.3438, 0.7392, 0.3125, 0.7392, 0.3125, 0.7138, 0.3438, 0.7138, 0.375, 0.7968, 0.3438, 0.7968, 0.3438, 0.7796, 0.375, 0.7796, 0.375, 0.7796, 0.3438, 0.7796, 0.3438, 0.7392, 0.375, 0.7392, 0.375, 0.7392, 0.3438, 0.7392, 0.3438, 0.7138, 0.375, 0.7138, 0.4062, 0.7968, 0.375, 0.7968, 0.375, 0.7796, 0.4062, 0.7796, 0.4062, 0.7796, 0.375, 0.7796, 0.375, 0.7392, 0.4062, 0.7392, 0.4062, 0.7392, 0.375, 0.7392, 0.375, 0.7138, 0.4062, 0.7138, 0.4375, 0.7968, 0.4062, 0.7968, 0.4062, 0.7796, 0.4375, 0.7796, 0.4375, 0.7796, 0.4062, 0.7796, 0.4062, 0.7392, 0.4375, 0.7392, 0.4375, 0.7392, 0.4062, 0.7392, 0.4062, 0.7138, 0.4375, 0.7138, 0.4688, 0.7968, 0.4375, 0.7968, 0.4375, 0.7796, 0.4688, 0.7796, 0.4688, 0.7796, 0.4375, 0.7796, 0.4375, 0.7392, 0.4688, 0.7392, 0.4688, 0.7392, 0.4375, 0.7392, 0.4375, 0.7138, 0.4688, 0.7138, 0.5, 0.7968, 0.4688, 0.7968, 0.4688, 0.7796, 0.5, 0.7796, 0.5, 0.7796, 0.4688, 0.7796, 0.4688, 0.7392, 0.5, 0.7392, 0.5, 0.7392, 0.4688, 0.7392, 0.4688, 0.7138, 0.5, 0.7138, 0.5312, 0.7968, 0.5, 0.7968, 0.5, 0.7796, 0.5312, 0.7796, 0.5312, 0.7796, 0.5, 0.7796, 0.5, 0.7392, 0.5312, 0.7392, 0.5312, 0.7392, 0.5, 0.7392, 0.5, 0.7138, 0.5312, 0.7138, 0.5625, 0.7968, 0.5312, 0.7968, 0.5312, 0.7796, 0.5625, 0.7796, 0.5625, 0.7796, 0.5312, 0.7796, 0.5312, 0.7392, 0.5625, 0.7392, 0.5625, 0.7392, 0.5312, 0.7392, 0.5312, 0.7138, 0.5625, 0.7138, 0.5938, 0.7968, 0.5625, 0.7968, 0.5625, 0.7796, 0.5938, 0.7796, 0.5938, 0.7796, 0.5625, 0.7796, 0.5625, 0.7392, 0.5938, 0.7392, 0.5938, 0.7392, 0.5625, 0.7392, 0.5625, 0.7138, 0.5938, 0.7138, 0.625, 0.7968, 0.5938, 0.7968, 0.5938, 0.7796, 0.625, 0.7796, 0.625, 0.7796, 0.5938, 0.7796, 0.5938, 0.7392, 0.625, 0.7392, 0.625, 0.7392, 0.5938, 0.7392, 0.5938, 0.7138, 0.625, 0.7138, 0.6562, 0.7968, 0.625, 0.7968, 0.625, 0.7796, 0.6562, 0.7796, 0.6562, 0.7796, 0.625, 0.7796, 0.625, 0.7392, 0.6562, 0.7392, 0.6562, 0.7392, 0.625, 0.7392, 0.625, 0.7138, 0.6562, 0.7138, 0.6875, 0.7968, 0.6562, 0.7968, 0.6562, 0.7796, 0.6875, 0.7796, 0.6875, 0.7796, 0.6562, 0.7796, 0.6562, 0.7392, 0.6875, 0.7392, 0.6875, 0.7392, 0.6562, 0.7392, 0.6562, 0.7138, 0.6875, 0.7138, 0.7188, 0.7968, 0.6875, 0.7968, 0.6875, 0.7796, 0.7188, 0.7796, 0.7188, 0.7796, 0.6875, 0.7796, 0.6875, 0.7392, 0.7188, 0.7392, 0.7188, 0.7392, 0.6875, 0.7392, 0.6875, 0.7138, 0.7188, 0.7138, 0.75, 0.7968, 0.7188, 0.7968, 0.7188, 0.7796, 0.75, 0.7796, 0.75, 0.7796, 0.7188, 0.7796, 0.7188, 0.7392, 0.75, 0.7392, 0.75, 0.7392, 0.7188, 0.7392, 0.7187, 0.7138, 0.75, 0.7138, 0.7812, 0.7968, 0.75, 0.7968, 0.75, 0.7796, 0.7812, 0.7796, 0.7812, 0.7796, 0.75, 0.7796, 0.75, 0.7392, 0.7812, 0.7392, 0.7812, 0.7392, 0.75, 0.7392, 0.75, 0.7138, 0.7812, 0.7138, 0.8125, 0.7968, 0.7812, 0.7968, 0.7812, 0.7796, 0.8125, 0.7796, 0.8125, 0.7796, 0.7812, 0.7796, 0.7812, 0.7392, 0.8125, 0.7392, 0.8125, 0.7392, 0.7812, 0.7392, 0.7812, 0.7138, 0.8125, 0.7138, 0.8438, 0.7968, 0.8125, 0.7968, 0.8125, 0.7796, 0.8438, 0.7796, 0.8438, 0.7796, 0.8125, 0.7796, 0.8125, 0.7392, 0.8438, 0.7392, 0.8438, 0.7392, 0.8125, 0.7392, 0.8125, 0.7138, 0.8438, 0.7138, 0.875, 0.7968, 0.8438, 0.7968, 0.8438, 0.7796, 0.875, 0.7796, 0.875, 0.7796, 0.8438, 0.7796, 0.8438, 0.7392, 0.875, 0.7392, 0.875, 0.7392, 0.8438, 0.7392, 0.8438, 0.7138, 0.875, 0.7138, 0.9062, 0.7968, 0.875, 0.7968, 0.875, 0.7796, 0.9063, 0.7796, 0.9063, 0.7796, 0.875, 0.7796, 0.875, 0.7392, 0.9062, 0.7392, 0.9062, 0.7392, 0.875, 0.7392, 0.875, 0.7138, 0.9062, 0.7138, 0.9375, 0.7968, 0.9063, 0.7968, 0.9063, 0.7796, 0.9375, 0.7796, 0.9375, 0.7796, 0.9063, 0.7796, 0.9062, 0.7392, 0.9375, 0.7392, 0.9375, 0.7392, 0.9062, 0.7392, 0.9062, 0.7138, 0.9375, 0.7138, 0.9688, 0.7968, 0.9375, 0.7968, 0.9375, 0.7796, 0.9664, 0.7796, 0.9664, 0.7796, 0.9375, 0.7796, 0.9375, 0.7392, 0.9663, 0.7392, 0.9663, 0.7392, 0.9375, 0.7392, 0.9375, 0.7138, 0.9688, 0.7138, 0.9895, 0.7968, 0.9688, 0.7968, 0.9664, 0.7796, 0.98, 0.7796, 0.98, 0.7796, 0.9664, 0.7796, 0.9663, 0.7392, 0.9798, 0.7392, 0.9798, 0.7392, 0.9663, 0.7392, 0.9688, 0.7138, 0.9895, 0.7138, 0.9375, 0.5208, 0.9375, 0.532, 0.9062, 0.532, 0.9062, 0.5208, 0.03125, 0.6905, 0.01049, 0.6905, 0.01049, 0.6811, 0.03125, 0.6811, 0.03125, 0.6811, 0.01049, 0.6811, 0.01049, 0.6637, 0.03125, 0.6637, 0.03125, 0.6637, 0.01049, 0.6637, 0.01049, 0.6443, 0.03125, 0.6443, 0.03125, 0.6443, 0.01049, 0.6443, 0.01049, 0.6339, 0.03125, 0.6339, 0.0625, 0.6905, 0.03125, 0.6905, 0.03125, 0.6811, 0.0625, 0.6811, 0.0625, 0.6811, 0.03125, 0.6811, 0.03125, 0.6637, 0.0625, 0.6637, 0.0625, 0.6637, 0.03125, 0.6637, 0.03125, 0.6443, 0.0625, 0.6443, 0.0625, 0.6443, 0.03125, 0.6443, 0.03125, 0.6339, 0.0625, 0.6339, 0.09375, 0.6905, 0.0625, 0.6905, 0.0625, 0.6811, 0.09375, 0.6811, 0.09375, 0.6811, 0.0625, 0.6811, 0.0625, 0.6637, 0.09375, 0.6637, 0.09375, 0.6637, 0.0625, 0.6637, 0.0625, 0.6443, 0.09375, 0.6443, 0.09375, 0.6443, 0.0625, 0.6443, 0.0625, 0.6339, 0.09375, 0.6339, 0.125, 0.6905, 0.09375, 0.6905, 0.09375, 0.6811, 0.125, 0.6811, 0.125, 0.6811, 0.09375, 0.6811, 0.09375, 0.6637, 0.125, 0.6637, 0.125, 0.6637, 0.09375, 0.6637, 0.09375, 0.6443, 0.125, 0.6443, 0.125, 0.6443, 0.09375, 0.6443, 0.09375, 0.6339, 0.125, 0.6339, 0.1562, 0.6905, 0.125, 0.6905, 0.125, 0.6811, 0.1562, 0.6811, 0.1562, 0.6811, 0.125, 0.6811, 0.125, 0.6637, 0.1562, 0.6637, 0.1562, 0.6637, 0.125, 0.6637, 0.125, 0.6443, 0.1562, 0.6443, 0.1562, 0.6443, 0.125, 0.6443, 0.125, 0.6339, 0.1562, 0.6339, 0.1875, 0.6905, 0.1562, 0.6905, 0.1562, 0.6811, 0.1875, 0.6811, 0.1875, 0.6811, 0.1562, 0.6811, 0.1562, 0.6637, 0.1875, 0.6637, 0.1875, 0.6637, 0.1562, 0.6637, 0.1562, 0.6443, 0.1875, 0.6443, 0.1875, 0.6443, 0.1562, 0.6443, 0.1562, 0.6339, 0.1875, 0.6339, 0.2188, 0.6905, 0.1875, 0.6905, 0.1875, 0.6811, 0.2188, 0.6811, 0.2188, 0.6811, 0.1875, 0.6811, 0.1875, 0.6637, 0.2188, 0.6637, 0.2188, 0.6637, 0.1875, 0.6637, 0.1875, 0.6443, 0.2188, 0.6443, 0.2188, 0.6443, 0.1875, 0.6443, 0.1875, 0.6339, 0.2188, 0.6339, 0.25, 0.6905, 0.2188, 0.6905, 0.2188, 0.6811, 0.25, 0.6811, 0.25, 0.6811, 0.2188, 0.6811, 0.2188, 0.6637, 0.25, 0.6637, 0.25, 0.6637, 0.2188, 0.6637, 0.2188, 0.6443, 0.25, 0.6443, 0.25, 0.6443, 0.2188, 0.6443, 0.2188, 0.6339, 0.25, 0.6339, 0.2812, 0.6905, 0.25, 0.6905, 0.25, 0.6811, 0.2812, 0.6811, 0.2812, 0.6811, 0.25, 0.6811, 0.25, 0.6637, 0.2812, 0.6637, 0.2812, 0.6637, 0.25, 0.6637, 0.25, 0.6443, 0.2812, 0.6443, 0.2812, 0.6443, 0.25, 0.6443, 0.25, 0.6339, 0.2812, 0.6339, 0.3125, 0.6905, 0.2812, 0.6905, 0.2812, 0.6811, 0.3125, 0.6811, 0.3125, 0.6811, 0.2812, 0.6811, 0.2812, 0.6637, 0.3125, 0.6637, 0.3125, 0.6637, 0.2812, 0.6637, 0.2812, 0.6443, 0.3125, 0.6443, 0.3125, 0.6443, 0.2812, 0.6443, 0.2812, 0.6339, 0.3125, 0.6339, 0.3438, 0.6905, 0.3125, 0.6905, 0.3125, 0.6811, 0.3438, 0.6811, 0.3438, 0.6811, 0.3125, 0.6811, 0.3125, 0.6637, 0.3438, 0.6637, 0.3438, 0.6637, 0.3125, 0.6637, 0.3125, 0.6443, 0.3438, 0.6443, 0.3438, 0.6443, 0.3125, 0.6443, 0.3125, 0.6339, 0.3438, 0.6339, 0.375, 0.6905, 0.3438, 0.6905, 0.3438, 0.6811, 0.375, 0.6811, 0.375, 0.6811, 0.3438, 0.6811, 0.3438, 0.6637, 0.375, 0.6637, 0.375, 0.6637, 0.3438, 0.6637, 0.3438, 0.6443, 0.375, 0.6443, 0.375, 0.6443, 0.3438, 0.6443, 0.3438, 0.6339, 0.375, 0.6339, 0.4062, 0.6905, 0.375, 0.6905, 0.375, 0.6811, 0.4062, 0.6811, 0.4062, 0.6811, 0.375, 0.6811, 0.375, 0.6637, 0.4062, 0.6637, 0.4062, 0.6637, 0.375, 0.6637, 0.375, 0.6443, 0.4062, 0.6443, 0.4062, 0.6443, 0.375, 0.6443, 0.375, 0.6339, 0.4062, 0.6339, 0.4375, 0.6905, 0.4062, 0.6905, 0.4062, 0.6811, 0.4375, 0.6811, 0.4375, 0.6811, 0.4062, 0.6811, 0.4062, 0.6637, 0.4375, 0.6637, 0.4375, 0.6637, 0.4062, 0.6637, 0.4062, 0.6443, 0.4375, 0.6443, 0.4375, 0.6443, 0.4062, 0.6443, 0.4062, 0.6339, 0.4375, 0.6339, 0.4688, 0.6905, 0.4375, 0.6905, 0.4375, 0.6811, 0.4688, 0.6811, 0.4688, 0.6811, 0.4375, 0.6811, 0.4375, 0.6637, 0.4688, 0.6637, 0.4688, 0.6637, 0.4375, 0.6637, 0.4375, 0.6443, 0.4688, 0.6443, 0.4688, 0.6443, 0.4375, 0.6443, 0.4375, 0.6339, 0.4688, 0.6339, 0.5, 0.6905, 0.4688, 0.6905, 0.4688, 0.6811, 0.5, 0.6811, 0.5, 0.6811, 0.4688, 0.6811, 0.4688, 0.6637, 0.5, 0.6637, 0.5, 0.6637, 0.4688, 0.6637, 0.4688, 0.6443, 0.5, 0.6443, 0.5, 0.6443, 0.4688, 0.6443, 0.4688, 0.6339, 0.5, 0.6339, 0.5312, 0.6905, 0.5, 0.6905, 0.5, 0.6811, 0.5312, 0.6811, 0.5312, 0.6811, 0.5, 0.6811, 0.5, 0.6637, 0.5312, 0.6637, 0.5312, 0.6637, 0.5, 0.6637, 0.5, 0.6443, 0.5312, 0.6443, 0.5312, 0.6443, 0.5, 0.6443, 0.5, 0.6339, 0.5312, 0.6339, 0.5625, 0.6905, 0.5312, 0.6905, 0.5312, 0.6811, 0.5625, 0.6811, 0.5625, 0.6811, 0.5312, 0.6811, 0.5312, 0.6637, 0.5625, 0.6637, 0.5625, 0.6637, 0.5312, 0.6637, 0.5312, 0.6443, 0.5625, 0.6443, 0.5625, 0.6443, 0.5312, 0.6443, 0.5312, 0.6339, 0.5625, 0.6339, 0.5938, 0.6905, 0.5625, 0.6905, 0.5625, 0.6811, 0.5938, 0.6811, 0.5938, 0.6811, 0.5625, 0.6811, 0.5625, 0.6637, 0.5938, 0.6637, 0.5938, 0.6637, 0.5625, 0.6637, 0.5625, 0.6443, 0.5938, 0.6443, 0.5938, 0.6443, 0.5625, 0.6443, 0.5625, 0.6339, 0.5938, 0.6339, 0.625, 0.6905, 0.5938, 0.6905, 0.5938, 0.6811, 0.625, 0.6811, 0.625, 0.6811, 0.5938, 0.6811, 0.5938, 0.6637, 0.625, 0.6637, 0.625, 0.6637, 0.5938, 0.6637, 0.5938, 0.6443, 0.625, 0.6443, 0.625, 0.6443, 0.5938, 0.6443, 0.5938, 0.6339, 0.625, 0.6339, 0.6562, 0.6905, 0.625, 0.6905, 0.625, 0.6811, 0.6562, 0.6811, 0.6562, 0.6811, 0.625, 0.6811, 0.625, 0.6637, 0.6562, 0.6637, 0.6562, 0.6637, 0.625, 0.6637, 0.625, 0.6443, 0.6562, 0.6443, 0.6562, 0.6443, 0.625, 0.6443, 0.625, 0.6339, 0.6562, 0.6339, 0.6875, 0.6905, 0.6562, 0.6905, 0.6562, 0.6811, 0.6875, 0.6811, 0.6875, 0.6811, 0.6562, 0.6811, 0.6562, 0.6637, 0.6875, 0.6637, 0.6875, 0.6637, 0.6562, 0.6637, 0.6562, 0.6443, 0.6875, 0.6443, 0.6875, 0.6443, 0.6562, 0.6443, 0.6562, 0.6339, 0.6875, 0.6339, 0.7188, 0.6905, 0.6875, 0.6905, 0.6875, 0.6811, 0.7188, 0.6811, 0.7188, 0.6811, 0.6875, 0.6811, 0.6875, 0.6637, 0.7188, 0.6637, 0.7188, 0.6637, 0.6875, 0.6637, 0.6875, 0.6443, 0.7188, 0.6443, 0.7188, 0.6443, 0.6875, 0.6443, 0.6875, 0.6339, 0.7188, 0.6339, 0.75, 0.6905, 0.7188, 0.6905, 0.7188, 0.6811, 0.75, 0.6811, 0.75, 0.6811, 0.7188, 0.6811, 0.7188, 0.6637, 0.75, 0.6637, 0.75, 0.6637, 0.7188, 0.6637, 0.7188, 0.6443, 0.75, 0.6443, 0.75, 0.6443, 0.7188, 0.6443, 0.7187, 0.6339, 0.75, 0.6339, 0.7812, 0.6905, 0.75, 0.6905, 0.75, 0.6811, 0.7812, 0.6811, 0.7812, 0.6811, 0.75, 0.6811, 0.75, 0.6637, 0.7812, 0.6637, 0.7812, 0.6637, 0.75, 0.6637, 0.75, 0.6443, 0.7812, 0.6443, 0.7812, 0.6443, 0.75, 0.6443, 0.75, 0.6339, 0.7812, 0.6339, 0.8125, 0.6905, 0.7812, 0.6905, 0.7812, 0.6811, 0.8125, 0.6811, 0.8125, 0.6811, 0.7812, 0.6811, 0.7812, 0.6637, 0.8125, 0.6637, 0.8125, 0.6637, 0.7812, 0.6637, 0.7812, 0.6443, 0.8125, 0.6443, 0.8125, 0.6443, 0.7812, 0.6443, 0.7812, 0.6339, 0.8125, 0.6339, 0.8438, 0.6905, 0.8125, 0.6905, 0.8125, 0.6811, 0.8438, 0.6811, 0.8438, 0.6811, 0.8125, 0.6811, 0.8125, 0.6637, 0.8438, 0.6637, 0.8438, 0.6637, 0.8125, 0.6637, 0.8125, 0.6443, 0.8438, 0.6443, 0.8438, 0.6443, 0.8125, 0.6443, 0.8125, 0.6339, 0.8438, 0.6339, 0.875, 0.6905, 0.8438, 0.6905, 0.8438, 0.6811, 0.875, 0.6811, 0.875, 0.6811, 0.8438, 0.6811, 0.8438, 0.6637, 0.875, 0.6637, 0.875, 0.6637, 0.8438, 0.6637, 0.8438, 0.6443, 0.875, 0.6443, 0.875, 0.6443, 0.8438, 0.6443, 0.8438, 0.6339, 0.875, 0.6339, 0.9062, 0.6905, 0.875, 0.6905, 0.875, 0.6811, 0.9062, 0.6811, 0.9062, 0.6811, 0.875, 0.6811, 0.875, 0.6637, 0.9062, 0.6637, 0.9062, 0.6637, 0.875, 0.6637, 0.875, 0.6443, 0.9062, 0.6443, 0.9062, 0.6443, 0.875, 0.6443, 0.875, 0.6339, 0.9062, 0.6339, 0.9375, 0.6905, 0.9062, 0.6905, 0.9062, 0.6811, 0.9375, 0.6811, 0.9375, 0.6811, 0.9062, 0.6811, 0.9062, 0.6637, 0.9375, 0.6637, 0.9375, 0.6637, 0.9062, 0.6637, 0.9062, 0.6443, 0.9375, 0.6443, 0.9375, 0.6443, 0.9062, 0.6443, 0.9062, 0.6339, 0.9375, 0.6339, 0.9688, 0.6905, 0.9375, 0.6905, 0.9375, 0.6811, 0.9688, 0.6811, 0.9688, 0.6811, 0.9375, 0.6811, 0.9375, 0.6637, 0.9688, 0.6637, 0.9688, 0.6637, 0.9375, 0.6637, 0.9375, 0.6443, 0.9688, 0.6443, 0.9688, 0.6443, 0.9375, 0.6443, 0.9375, 0.6339, 0.9688, 0.6339, 0.9895, 0.6905, 0.9688, 0.6905, 0.9688, 0.6811, 0.9895, 0.6811, 0.9895, 0.6811, 0.9688, 0.6811, 0.9688, 0.6637, 0.9895, 0.6637, 0.9895, 0.6637, 0.9688, 0.6637, 0.9688, 0.6443, 0.9895, 0.6443, 0.9895, 0.6443, 0.9688, 0.6443, 0.9688, 0.6339, 0.9895, 0.6339, 0.9688, 0.5208, 0.9688, 0.532, 0.9375, 0.532, 0.9375, 0.5208, 0.03125, 0.6044, 0.01049, 0.6044, 0.01049, 0.5877, 0.03125, 0.5877, 0.03125, 0.5877, 0.01049, 0.5877, 0.01085, 0.5637, 0.03134, 0.5637, 0.03134, 0.5637, 0.01085, 0.5637, 0.01842, 0.5453, 0.03265, 0.5453, 0.03265, 0.5453, 0.01842, 0.5453, 0.005265, 0.532, 0.03125, 0.532, 0.0625, 0.6044, 0.03125, 0.6044, 0.03125, 0.5877, 0.0625, 0.5877, 0.0625, 0.5877, 0.03125, 0.5877, 0.03134, 0.5637, 0.0625, 0.5637, 0.0625, 0.5637, 0.03134, 0.5637, 0.03265, 0.5453, 0.0625, 0.5453, 0.0625, 0.5453, 0.03265, 0.5453, 0.03125, 0.532, 0.0625, 0.532, 0.09375, 0.6044, 0.0625, 0.6044, 0.0625, 0.5877, 0.09375, 0.5877, 0.09375, 0.5877, 0.0625, 0.5877, 0.0625, 0.5637, 0.09375, 0.5637, 0.09375, 0.5637, 0.0625, 0.5637, 0.0625, 0.5453, 0.09375, 0.5453, 0.09375, 0.5453, 0.0625, 0.5453, 0.0625, 0.532, 0.09375, 0.532, 0.125, 0.6044, 0.09375, 0.6044, 0.09375, 0.5877, 0.125, 0.5877, 0.125, 0.5877, 0.09375, 0.5877, 0.09375, 0.5637, 0.125, 0.5637, 0.125, 0.5637, 0.09375, 0.5637, 0.09375, 0.5453, 0.125, 0.5453, 0.125, 0.5453, 0.09375, 0.5453, 0.09375, 0.532, 0.125, 0.532, 0.1562, 0.6044, 0.125, 0.6044, 0.125, 0.5877, 0.1562, 0.5877, 0.1562, 0.5877, 0.125, 0.5877, 0.125, 0.5637, 0.1562, 0.5637, 0.1562, 0.5637, 0.125, 0.5637, 0.125, 0.5453, 0.1562, 0.5453, 0.1562, 0.5453, 0.125, 0.5453, 0.125, 0.532, 0.1562, 0.532, 0.1875, 0.6044, 0.1562, 0.6044, 0.1562, 0.5877, 0.1875, 0.5877, 0.1875, 0.5877, 0.1562, 0.5877, 0.1562, 0.5637, 0.1875, 0.5637, 0.1875, 0.5637, 0.1562, 0.5637, 0.1562, 0.5453, 0.1875, 0.5453, 0.1875, 0.5453, 0.1562, 0.5453, 0.1562, 0.532, 0.1875, 0.532, 0.2188, 0.6044, 0.1875, 0.6044, 0.1875, 0.5877, 0.2188, 0.5877, 0.2188, 0.5877, 0.1875, 0.5877, 0.1875, 0.5637, 0.2188, 0.5637, 0.2188, 0.5637, 0.1875, 0.5637, 0.1875, 0.5453, 0.2188, 0.5453, 0.2188, 0.5453, 0.1875, 0.5453, 0.1875, 0.532, 0.2188, 0.532, 0.25, 0.6044, 0.2188, 0.6044, 0.2188, 0.5877, 0.25, 0.5877, 0.25, 0.5877, 0.2188, 0.5877, 0.2188, 0.5637, 0.25, 0.5637, 0.25, 0.5637, 0.2188, 0.5637, 0.2188, 0.5453, 0.25, 0.5453, 0.25, 0.5453, 0.2188, 0.5453, 0.2188, 0.532, 0.25, 0.532, 0.2812, 0.6044, 0.25, 0.6044, 0.25, 0.5877, 0.2812, 0.5877, 0.2812, 0.5877, 0.25, 0.5877, 0.25, 0.5637, 0.2813, 0.5637, 0.2813, 0.5637, 0.25, 0.5637, 0.25, 0.5453, 0.2812, 0.5453, 0.2812, 0.5453, 0.25, 0.5453, 0.25, 0.532, 0.2812, 0.532, 0.3125, 0.6044, 0.2812, 0.6044, 0.2812, 0.5877, 0.3125, 0.5877, 0.3125, 0.5877, 0.2812, 0.5877, 0.2813, 0.5637, 0.3125, 0.5637, 0.3125, 0.5637, 0.2813, 0.5637, 0.2812, 0.5453, 0.3125, 0.5453, 0.3125, 0.5453, 0.2812, 0.5453, 0.2812, 0.532, 0.3125, 0.532, 0.3438, 0.6044, 0.3125, 0.6044, 0.3125, 0.5877, 0.3438, 0.5877, 0.3438, 0.5877, 0.3125, 0.5877, 0.3125, 0.5637, 0.3438, 0.5637, 0.3438, 0.5637, 0.3125, 0.5637, 0.3125, 0.5453, 0.3437, 0.5453, 0.3437, 0.5453, 0.3125, 0.5453, 0.3125, 0.532, 0.3438, 0.532, 0.375, 0.6044, 0.3438, 0.6044, 0.3438, 0.5877, 0.375, 0.5877, 0.375, 0.5877, 0.3438, 0.5877, 0.3438, 0.5637, 0.375, 0.5637, 0.375, 0.5637, 0.3438, 0.5637, 0.3437, 0.5453, 0.375, 0.5453, 0.375, 0.5453, 0.3437, 0.5453, 0.3438, 0.532, 0.375, 0.532, 0.4062, 0.6044, 0.375, 0.6044, 0.375, 0.5877, 0.4062, 0.5877, 0.4062, 0.5877, 0.375, 0.5877, 0.375, 0.5637, 0.4062, 0.5637, 0.4062, 0.5637, 0.375, 0.5637, 0.375, 0.5453, 0.4063, 0.5453, 0.4063, 0.5453, 0.375, 0.5453, 0.375, 0.532, 0.4062, 0.532, 0.4375, 0.6044, 0.4062, 0.6044, 0.4062, 0.5877, 0.4375, 0.5877, 0.4375, 0.5877, 0.4062, 0.5877, 0.4062, 0.5637, 0.4375, 0.5637, 0.4375, 0.5637, 0.4062, 0.5637, 0.4063, 0.5453, 0.4375, 0.5453, 0.4375, 0.5453, 0.4063, 0.5453, 0.4062, 0.532, 0.4375, 0.532, 0.4688, 0.6044, 0.4375, 0.6044, 0.4375, 0.5877, 0.4688, 0.5877, 0.4688, 0.5877, 0.4375, 0.5877, 0.4375, 0.5637, 0.4688, 0.5637, 0.4688, 0.5637, 0.4375, 0.5637, 0.4375, 0.5453, 0.4688, 0.5453, 0.4688, 0.5453, 0.4375, 0.5453, 0.4375, 0.532, 0.4688, 0.532, 0.5, 0.6044, 0.4688, 0.6044, 0.4688, 0.5877, 0.5, 0.5877, 0.5, 0.5877, 0.4688, 0.5877, 0.4688, 0.5637, 0.5, 0.5637, 0.5, 0.5637, 0.4688, 0.5637, 0.4688, 0.5453, 0.5, 0.5453, 0.5, 0.5453, 0.4688, 0.5453, 0.4688, 0.532, 0.5, 0.532, 0.5312, 0.6044, 0.5, 0.6044, 0.5, 0.5877, 0.5312, 0.5877, 0.5312, 0.5877, 0.5, 0.5877, 0.5, 0.5637, 0.5312, 0.5637, 0.5312, 0.5637, 0.5, 0.5637, 0.5, 0.5453, 0.5312, 0.5453, 0.5312, 0.5453, 0.5, 0.5453, 0.5, 0.532, 0.5312, 0.532, 0.5625, 0.6044, 0.5312, 0.6044, 0.5312, 0.5877, 0.5625, 0.5877, 0.5625, 0.5877, 0.5312, 0.5877, 0.5312, 0.5637, 0.5625, 0.5637, 0.5625, 0.5637, 0.5312, 0.5637, 0.5312, 0.5453, 0.5625, 0.5453, 0.5625, 0.5453, 0.5312, 0.5453, 0.5312, 0.532, 0.5625, 0.532, 0.5938, 0.6044, 0.5625, 0.6044, 0.5625, 0.5877, 0.5938, 0.5877, 0.5938, 0.5877, 0.5625, 0.5877, 0.5625, 0.5637, 0.5938, 0.5637, 0.5938, 0.5637, 0.5625, 0.5637, 0.5625, 0.5453, 0.5938, 0.5453, 0.5938, 0.5453, 0.5625, 0.5453, 0.5625, 0.532, 0.5938, 0.532, 0.625, 0.6044, 0.5938, 0.6044, 0.5938, 0.5877, 0.625, 0.5877, 0.625, 0.5877, 0.5938, 0.5877, 0.5938, 0.5637, 0.625, 0.5637, 0.625, 0.5637, 0.5938, 0.5637, 0.5938, 0.5453, 0.625, 0.5453, 0.625, 0.5453, 0.5938, 0.5453, 0.5938, 0.532, 0.625, 0.532, 0.6562, 0.6044, 0.625, 0.6044, 0.625, 0.5877, 0.6562, 0.5877, 0.6562, 0.5877, 0.625, 0.5877, 0.625, 0.5637, 0.6562, 0.5637, 0.6562, 0.5637, 0.625, 0.5637, 0.625, 0.5453, 0.6563, 0.5453, 0.6563, 0.5453, 0.625, 0.5453, 0.625, 0.532, 0.6562, 0.532, 0.6875, 0.6044, 0.6562, 0.6044, 0.6562, 0.5877, 0.6875, 0.5877, 0.6875, 0.5877, 0.6562, 0.5877, 0.6562, 0.5637, 0.6875, 0.5637, 0.6875, 0.5637, 0.6562, 0.5637, 0.6563, 0.5453, 0.6875, 0.5453, 0.6875, 0.5453, 0.6563, 0.5453, 0.6562, 0.532, 0.6875, 0.532, 0.7188, 0.6044, 0.6875, 0.6044, 0.6875, 0.5877, 0.7188, 0.5877, 0.7188, 0.5877, 0.6875, 0.5877, 0.6875, 0.5637, 0.7188, 0.5637, 0.7188, 0.5637, 0.6875, 0.5637, 0.6875, 0.5453, 0.7188, 0.5453, 0.7188, 0.5453, 0.6875, 0.5453, 0.6875, 0.532, 0.7188, 0.532, 0.75, 0.6044, 0.7188, 0.6044, 0.7188, 0.5877, 0.75, 0.5877, 0.75, 0.5877, 0.7188, 0.5877, 0.7188, 0.5637, 0.75, 0.5637, 0.75, 0.5637, 0.7188, 0.5637, 0.7188, 0.5453, 0.75, 0.5453, 0.75, 0.5453, 0.7188, 0.5453, 0.7188, 0.532, 0.75, 0.532, 0.7812, 0.6044, 0.75, 0.6044, 0.75, 0.5877, 0.7812, 0.5877, 0.7812, 0.5877, 0.75, 0.5877, 0.75, 0.5637, 0.7812, 0.5637, 0.7812, 0.5637, 0.75, 0.5637, 0.75, 0.5453, 0.7812, 0.5453, 0.7812, 0.5453, 0.75, 0.5453, 0.75, 0.532, 0.7812, 0.532, 0.8125, 0.6044, 0.7812, 0.6044, 0.7812, 0.5877, 0.8125, 0.5877, 0.8125, 0.5877, 0.7812, 0.5877, 0.7812, 0.5637, 0.8125, 0.5637, 0.8125, 0.5637, 0.7812, 0.5637, 0.7812, 0.5453, 0.8125, 0.5453, 0.8125, 0.5453, 0.7812, 0.5453, 0.7812, 0.532, 0.8125, 0.532, 0.8438, 0.6044, 0.8125, 0.6044, 0.8125, 0.5877, 0.8438, 0.5877, 0.8438, 0.5877, 0.8125, 0.5877, 0.8125, 0.5637, 0.8438, 0.5637, 0.8438, 0.5637, 0.8125, 0.5637, 0.8125, 0.5453, 0.8438, 0.5453, 0.8438, 0.5453, 0.8125, 0.5453, 0.8125, 0.532, 0.8438, 0.532, 0.875, 0.6044, 0.8438, 0.6044, 0.8438, 0.5877, 0.875, 0.5877, 0.875, 0.5877, 0.8438, 0.5877, 0.8438, 0.5637, 0.875, 0.5637, 0.875, 0.5637, 0.8438, 0.5637, 0.8438, 0.5453, 0.875, 0.5453, 0.875, 0.5453, 0.8438, 0.5453, 0.8438, 0.532, 0.875, 0.532, 0.9062, 0.6044, 0.875, 0.6044, 0.875, 0.5877, 0.9062, 0.5877, 0.9062, 0.5877, 0.875, 0.5877, 0.875, 0.5637, 0.9062, 0.5637, 0.9062, 0.5637, 0.875, 0.5637, 0.875, 0.5453, 0.9062, 0.5453, 0.9062, 0.5453, 0.875, 0.5453, 0.875, 0.532, 0.9062, 0.532, 0.9375, 0.6044, 0.9063, 0.6044, 0.9062, 0.5877, 0.9375, 0.5877, 0.9375, 0.5877, 0.9062, 0.5877, 0.9062, 0.5637, 0.9375, 0.5637, 0.9375, 0.5637, 0.9062, 0.5637, 0.9062, 0.5453, 0.9375, 0.5453, 0.9375, 0.5453, 0.9062, 0.5453, 0.9062, 0.532, 0.9375, 0.532, 0.9688, 0.6044, 0.9375, 0.6044, 0.9375, 0.5877, 0.9688, 0.5877, 0.9688, 0.5877, 0.9375, 0.5877, 0.9375, 0.5637, 0.9687, 0.5637, 0.9687, 0.5637, 0.9375, 0.5637, 0.9375, 0.5453, 0.9673, 0.5453, 0.9673, 0.5453, 0.9375, 0.5453, 0.9375, 0.532, 0.9688, 0.532, 0.9895, 0.6044, 0.9688, 0.6044, 0.9688, 0.5877, 0.9895, 0.5877, 0.9895, 0.5877, 0.9688, 0.5877, 0.9687, 0.5637, 0.9892, 0.5637, 0.9892, 0.5637, 0.9687, 0.5637, 0.9673, 0.5453, 0.9816, 0.5453, 0.9816, 0.5453, 0.9673, 0.5453, 0.9688, 0.532, 0.9947, 0.532, 0.75, 0.4709, 0.7931, 0.4666, 0.8345, 0.454, 0.8727, 0.4336, 0.9062, 0.4062, 0.9336, 0.3727, 0.954, 0.3345, 0.9666, 0.2931, 0.9709, 0.25, 0.9666, 0.2069, 0.954, 0.1655, 0.9336, 0.1273, 0.9062, 0.09383, 0.8727, 0.06637, 0.8345, 0.04596, 0.7931, 0.03339, 0.75, 0.02915, 0.7069, 0.03339, 0.6655, 0.04596, 0.6273, 0.06637, 0.5938, 0.09384, 0.5664, 0.1273, 0.546, 0.1655, 0.5334, 0.2069, 0.5291, 0.25, 0.5334, 0.2931, 0.546, 0.3345, 0.5664, 0.3727, 0.5938, 0.4062, 0.6273, 0.4336, 0.6655, 0.454, 0.7069, 0.4666, 0.9966, 0.5208, 0.9688, 0.5208, 0.9763, 0.5103, 0.9907, 0.5103, 0.9907, 0.5103, 0.9763, 0.5103, 0.9694, 0.5, 0.9994, 0.5, 0.75, 0.4804, 0.795, 0.476, 0.7931, 0.4666, 0.75, 0.4709, 0.9688, 0.5208, 0.9375, 0.5208, 0.9457, 0.5103, 0.9606, 0.5103, 0.9606, 0.5103, 0.9457, 0.5103, 0.9381, 0.5, 0.9681, 0.5, 0.795, 0.476, 0.8382, 0.4629, 0.8345, 0.454, 0.7931, 0.4666, 0.9375, 0.5208, 0.9062, 0.5208, 0.9144, 0.5103, 0.9293, 0.5103, 0.9293, 0.5103, 0.9144, 0.5103, 0.9069, 0.5, 0.9369, 0.5, 0.8382, 0.4629, 0.878, 0.4416, 0.8727, 0.4336, 0.8345, 0.454, 0.9062, 0.5208, 0.875, 0.5208, 0.8832, 0.5103, 0.8981, 0.5103, 0.8981, 0.5103, 0.8832, 0.5103, 0.8756, 0.5, 0.9056, 0.5, 0.878, 0.4416, 0.9129, 0.4129, 0.9062, 0.4062, 0.8727, 0.4336, 0.875, 0.5208, 0.8438, 0.5208, 0.8519, 0.5103, 0.8668, 0.5103, 0.8668, 0.5103, 0.8519, 0.5103, 0.8444, 0.5, 0.8744, 0.5, 0.9129, 0.4129, 0.9416, 0.378, 0.9336, 0.3727, 0.9062, 0.4062, 0.8438, 0.5208, 0.8125, 0.5208, 0.8207, 0.5103, 0.8356, 0.5103, 0.8356, 0.5103, 0.8207, 0.5103, 0.8131, 0.5, 0.8431, 0.5, 0.9416, 0.378, 0.9629, 0.3382, 0.954, 0.3345, 0.9336, 0.3727, 0.8125, 0.5208, 0.7812, 0.5208, 0.7894, 0.5103, 0.8043, 0.5103, 0.8043, 0.5103, 0.7894, 0.5103, 0.7819, 0.5, 0.8119, 0.5, 0.9629, 0.3382, 0.976, 0.295, 0.9666, 0.2931, 0.954, 0.3345, 0.7812, 0.5208, 0.75, 0.5208, 0.7582, 0.5103, 0.7731, 0.5103, 0.7731, 0.5103, 0.7582, 0.5103, 0.7506, 0.5, 0.7806, 0.5, 0.976, 0.295, 0.9804, 0.25, 0.9709, 0.25, 0.9666, 0.2931, 0.75, 0.5208, 0.7188, 0.5208, 0.7269, 0.5103, 0.7418, 0.5103, 0.7418, 0.5103, 0.7269, 0.5103, 0.7194, 0.5, 0.7494, 0.5, 0.9804, 0.25, 0.976, 0.205, 0.9666, 0.2069, 0.9709, 0.25, 0.7188, 0.5208, 0.6875, 0.5208, 0.6957, 0.5103, 0.7106, 0.5103, 0.7106, 0.5103, 0.6957, 0.5103, 0.6881, 0.5, 0.7181, 0.5, 0.976, 0.205, 0.9629, 0.1618, 0.954, 0.1655, 0.9666, 0.2069, 0.6875, 0.5208, 0.6562, 0.5208, 0.6644, 0.5103, 0.6793, 0.5103, 0.6793, 0.5103, 0.6644, 0.5103, 0.6569, 0.5, 0.6869, 0.5, 0.9629, 0.1618, 0.9416, 0.122, 0.9336, 0.1273, 0.954, 0.1655, 0.6562, 0.5208, 0.625, 0.5208, 0.6332, 0.5103, 0.6481, 0.5103, 0.6481, 0.5103, 0.6332, 0.5103, 0.6256, 0.5, 0.6556, 0.5, 0.9416, 0.122, 0.9129, 0.08706, 0.9062, 0.09383, 0.9336, 0.1273, 0.625, 0.5208, 0.5938, 0.5208, 0.6019, 0.5103, 0.6168, 0.5103, 0.6168, 0.5103, 0.6019, 0.5103, 0.5944, 0.5, 0.6244, 0.5, 0.9129, 0.08706, 0.878, 0.0584, 0.8727, 0.06637, 0.9062, 0.09383, 0.5938, 0.5208, 0.5625, 0.5208, 0.5707, 0.5103, 0.5856, 0.5103, 0.5856, 0.5103, 0.5707, 0.5103, 0.5631, 0.5, 0.5931, 0.5, 0.878, 0.0584, 0.8382, 0.0371, 0.8345, 0.04596, 0.8727, 0.06637, 0.5625, 0.5208, 0.5312, 0.5208, 0.5394, 0.5103, 0.5543, 0.5103, 0.5543, 0.5103, 0.5394, 0.5103, 0.5319, 0.5, 0.5619, 0.5, 0.8382, 0.0371, 0.795, 0.02399, 0.7931, 0.03339, 0.8345, 0.04596, 0.5312, 0.5208, 0.5, 0.5208, 0.5082, 0.5103, 0.5231, 0.5103, 0.5231, 0.5103, 0.5082, 0.5103, 0.5006, 0.5, 0.5306, 0.5, 0.795, 0.02399, 0.75, 0.01956, 0.75, 0.02915, 0.7931, 0.03339, 0.5, 0.5208, 0.4688, 0.5208, 0.4769, 0.5103, 0.4918, 0.5103, 0.4918, 0.5103, 0.4769, 0.5103, 0.4694, 0.5, 0.4994, 0.5, 0.75, 0.01956, 0.705, 0.02399, 0.7069, 0.03339, 0.75, 0.02915, 0.4688, 0.5208, 0.4375, 0.5208, 0.4457, 0.5103, 0.4606, 0.5103, 0.4606, 0.5103, 0.4457, 0.5103, 0.4381, 0.5, 0.4681, 0.5, 0.705, 0.02399, 0.6618, 0.0371, 0.6655, 0.04596, 0.7069, 0.03339, 0.4375, 0.5208, 0.4062, 0.5208, 0.4144, 0.5103, 0.4293, 0.5103, 0.4293, 0.5103, 0.4144, 0.5103, 0.4069, 0.5, 0.4369, 0.5, 0.6618, 0.0371, 0.622, 0.0584, 0.6273, 0.06637, 0.6655, 0.04596, 0.4062, 0.5208, 0.375, 0.5208, 0.3832, 0.5103, 0.3981, 0.5103, 0.3981, 0.5103, 0.3832, 0.5103, 0.3756, 0.5, 0.4056, 0.5, 0.622, 0.0584, 0.5871, 0.08706, 0.5938, 0.09384, 0.6273, 0.06637, 0.375, 0.5208, 0.3438, 0.5208, 0.3519, 0.5103, 0.3668, 0.5103, 0.3668, 0.5103, 0.3519, 0.5103, 0.3444, 0.5, 0.3744, 0.5, 0.5871, 0.08706, 0.5584, 0.122, 0.5664, 0.1273, 0.5938, 0.09384, 0.3438, 0.5208, 0.3125, 0.5208, 0.3207, 0.5103, 0.3356, 0.5103, 0.3356, 0.5103, 0.3207, 0.5103, 0.3131, 0.5, 0.3431, 0.5, 0.5584, 0.122, 0.5371, 0.1618, 0.546, 0.1655, 0.5664, 0.1273, 0.3125, 0.5208, 0.2812, 0.5208, 0.2894, 0.5103, 0.3043, 0.5103, 0.3043, 0.5103, 0.2894, 0.5103, 0.2819, 0.5, 0.3119, 0.5, 0.5371, 0.1618, 0.524, 0.205, 0.5334, 0.2069, 0.546, 0.1655, 0.2812, 0.5208, 0.25, 0.5208, 0.2582, 0.5103, 0.2731, 0.5103, 0.2731, 0.5103, 0.2582, 0.5103, 0.2506, 0.5, 0.2806, 0.5, 0.524, 0.205, 0.5196, 0.25, 0.5291, 0.25, 0.5334, 0.2069, 0.25, 0.5208, 0.2188, 0.5208, 0.2269, 0.5103, 0.2418, 0.5103, 0.2418, 0.5103, 0.2269, 0.5103, 0.2194, 0.5, 0.2494, 0.5, 0.5196, 0.25, 0.524, 0.295, 0.5334, 0.2931, 0.5291, 0.25, 0.2188, 0.5208, 0.1875, 0.5208, 0.1957, 0.5103, 0.2106, 0.5103, 0.2106, 0.5103, 0.1957, 0.5103, 0.1881, 0.5, 0.2181, 0.5, 0.524, 0.295, 0.5371, 0.3382, 0.546, 0.3345, 0.5334, 0.2931, 0.1875, 0.5208, 0.1562, 0.5208, 0.1644, 0.5103, 0.1793, 0.5103, 0.1793, 0.5103, 0.1644, 0.5103, 0.1569, 0.5, 0.1869, 0.5, 0.5371, 0.3382, 0.5584, 0.378, 0.5664, 0.3727, 0.546, 0.3345, 0.1562, 0.5208, 0.125, 0.5208, 0.1332, 0.5103, 0.1481, 0.5103, 0.1481, 0.5103, 0.1332, 0.5103, 0.1256, 0.5, 0.1556, 0.5, 0.5584, 0.378, 0.5871, 0.4129, 0.5938, 0.4062, 0.5664, 0.3727, 0.125, 0.5208, 0.09375, 0.5208, 0.1019, 0.5103, 0.1168, 0.5103, 0.1168, 0.5103, 0.1019, 0.5103, 0.09437, 0.5, 0.1244, 0.5, 0.5871, 0.4129, 0.622, 0.4416, 0.6273, 0.4336, 0.5938, 0.4062, 0.09375, 0.5208, 0.0625, 0.5208, 0.07069, 0.5103, 0.08556, 0.5103, 0.08556, 0.5103, 0.07069, 0.5103, 0.06312, 0.5, 0.09313, 0.5, 0.622, 0.4416, 0.6618, 0.4629, 0.6655, 0.454, 0.6273, 0.4336, 0.0625, 0.5208, 0.03125, 0.5208, 0.03944, 0.5103, 0.05431, 0.5103, 0.05431, 0.5103, 0.03944, 0.5103, 0.03187, 0.5, 0.06188, 0.5, 0.6618, 0.4629, 0.705, 0.476, 0.7069, 0.4666, 0.6655, 0.454, 0.03125, 0.5208, 0.003423, 0.5208, 0.009272, 0.5103, 0.02367, 0.5103, 0.02367, 0.5103, 0.009272, 0.5103, 0.0006225, 0.5, 0.03063, 0.5, 0.705, 0.476, 0.75, 0.4804, 0.75, 0.4709, 0.7069, 0.4666, 0.9966, 0.5208, 0.9947, 0.532, 0.9688, 0.532, 0.9688, 0.5208])
me_cylinder.use_remesh_preserve_volume = False
me_cylinder.use_remesh_preserve_attributes = False
me_cylinder.use_mirror_vertex_groups = False
me_cylinder.update()

# ---- objects
ob_pawnimage = bpy.data.objects.new('PawnImage', me_staunton_pawn)
ob_cylinder = bpy.data.objects.new('Cylinder', me_cylinder)

# ---- transforms, parenting, visibility, modifiers, constraints
ob_pawnimage.location = (0.0, 0.0, 0.0)
ob_pawnimage.scale = (0.05103, 0.05103, 0.05103)
ob_pawnimage.lineart.crease_threshold = 0.0
ob_cylinder.location = (1.666e-09, 4.977e-09, 0.0)
ob_cylinder.lineart.crease_threshold = 0.0

# ---- collection membership
col_references.objects.link(ob_pawnimage)
col_models.objects.link(ob_cylinder)

# ---- scene / render settings (as saved in the file)
scene.frame_start = 1; scene.frame_end = 250; scene.frame_set(1)
scene.render.engine = 'BLENDER_EEVEE_NEXT'
scene.cycles.use_denoising = False
scene.cycles.samples = 128
scene.cycles.sampling_pattern = 'TABULATED_SOBOL'
scene.cycles.use_adaptive_sampling = False
scene.cycles.use_light_tree = False
scene.view_settings.view_transform = 'Filmic'
bpy.context.view_layer.update()

# ---- added for rendering (the .blend has no active camera and no usable light): camera, sun
cam_auto = bpy.data.cameras.new('AutoCamera')
cam_auto.lens = 50.0
cam_auto.sensor_width = 36.0
cam_auto.clip_end = 1000.0
ob_auto_camera = bpy.data.objects.new('AutoCamera', cam_auto)
scene.collection.objects.link(ob_auto_camera)
ob_auto_camera.location = (0.185045, -0.222054, 0.173551)
ob_auto_camera.rotation_euler = (1.09748, -7.21219e-08, 0.694738)
scene.camera = ob_auto_camera
light_auto_sun = bpy.data.lights.new('AutoSun', 'SUN')
light_auto_sun.energy = 3.0
light_auto_sun.angle = 0.0523599
ob_auto_sun = bpy.data.objects.new('AutoSun', light_auto_sun)
scene.collection.objects.link(ob_auto_sun)
ob_auto_sun.rotation_euler = (0.872665, 0.174533, 0.523599)
bpy.context.view_layer.update()
